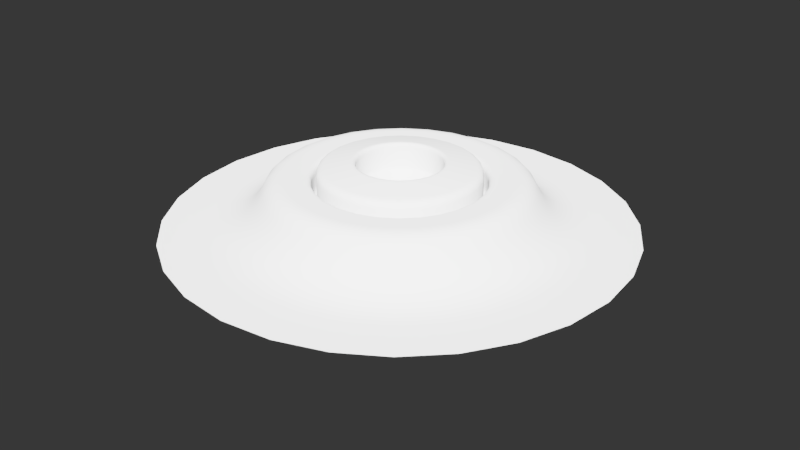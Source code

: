# Source: 020.blend  (saved by Blender 2.79.0; exported with 4.5.12 LTS)
import bpy
from mathutils import Matrix  # noqa: F401  (used for matrix-valued properties, if any)

bpy.ops.wm.read_factory_settings(use_empty=True)
scene = bpy.context.scene
scene.name = 'Scene'

# ---- collections
col_collection_1 = bpy.data.collections.new('Collection 1'); scene.collection.children.link(col_collection_1)

# ---- node groups
ng_auto_smooth = bpy.data.node_groups.new('Auto Smooth', 'GeometryNodeTree')
_s = ng_auto_smooth.interface.new_socket(name='Geometry', in_out='OUTPUT', socket_type='NodeSocketGeometry')
_s = ng_auto_smooth.interface.new_socket(name='Geometry', in_out='INPUT', socket_type='NodeSocketGeometry')
_s = ng_auto_smooth.interface.new_socket(name='Angle', in_out='INPUT', socket_type='NodeSocketFloat')
_s.subtype = 'ANGLE'
_s.min_value = 0.0
_s.max_value = 3.142
ng_auto_smooth.is_modifier = True
_N = ng_auto_smooth.nodes; _L = ng_auto_smooth.links
n0 = _N.new('NodeGroupOutput'); n0.name = 'Group Output'; n0.location = (480, -100)
n1 = _N.new('NodeGroupInput'); n1.name = 'Group Input'; n1.location = (-420, -300)
n2 = _N.new('NodeGroupInput'); n2.name = 'Group Input.001'; n2.location = (-60, -100)
n3 = _N.new('GeometryNodeSetShadeSmooth'); n3.name = 'Set Shade Smooth'; n3.location = (120, -100)
n3.domain = 'EDGE'
n4 = _N.new('GeometryNodeSetShadeSmooth'); n4.name = 'Set Shade Smooth.001'; n4.location = (300, -100)
n5 = _N.new('GeometryNodeInputMeshEdgeAngle'); n5.name = 'Edge Angle'; n5.location = (-420, -220)
n6 = _N.new('GeometryNodeInputEdgeSmooth'); n6.name = 'Is Edge Smooth'; n6.location = (-60, -160)
n7 = _N.new('GeometryNodeInputShadeSmooth'); n7.name = 'Is Face Smooth'; n7.location = (-240, -340)
n8 = _N.new('FunctionNodeBooleanMath'); n8.name = 'Boolean Math'; n8.location = (-60, -220)
n9 = _N.new('FunctionNodeCompare'); n9.name = 'Compare'; n9.location = (-240, -180)
n9.operation = 'LESS_EQUAL'
_L.new(n5.outputs[0], n9.inputs[0])
_L.new(n4.outputs[0], n0.inputs[0])
_L.new(n1.outputs[1], n9.inputs[1])
_L.new(n9.outputs[0], n8.inputs[0])
_L.new(n7.outputs[0], n8.inputs[1])
_L.new(n2.outputs[0], n3.inputs[0])
_L.new(n6.outputs[0], n3.inputs[1])
_L.new(n3.outputs[0], n4.inputs[0])
_L.new(n8.outputs[0], n3.inputs[2])
n0.is_active_output = True

# ---- world
world_world = bpy.data.worlds.new('World'); scene.world = world_world
world_world.use_nodes = True; world_world.node_tree.nodes.clear()
_N = world_world.node_tree.nodes; _L = world_world.node_tree.links
n0 = _N.new('ShaderNodeBackground'); n0.name = 'Background'; n0.location = (630, 254)
n0.inputs[0].default_value = (0.003936, 0.003936, 0.003936, 1.0)
n1 = _N.new('ShaderNodeOutputWorld'); n1.name = 'World Output'; n1.location = (890, 246)
_L.new(n0.outputs[0], n1.inputs[0])
n1.is_active_output = True
world_world.color = (0.05088, 0.05088, 0.05088)
world_world.use_sun_shadow = False
world_world.sun_shadow_jitter_overblur = 0.0
world_world.cycles.sampling_method = 'MANUAL'

# ---- meshes
me_plane_145 = bpy.data.meshes.new('Plane.145')
me_plane_145.from_pydata([(-0.7697, -7.573e-06, 0.0), (0.7698, -7.573e-06, 0.0), (5.72e-05, -0.7698, 0.0), (-0.1736, -0.7499, 0.0), (-0.3353, -0.6929, 0.0), (-0.4803, -0.6015, 0.0), (-0.6015, -0.4804, 0.0), (-0.6928, -0.3354, 0.0), (-0.7499, -0.1734, 0.0), (0.75, -0.1734, 0.0), (0.6929, -0.3354, 0.0), (0.6016, -0.4804, 0.0), (0.4804, -0.6015, 0.0), (0.3354, -0.6929, 0.0), (0.1737, -0.7499, 0.0), (5.72e-05, 0.7698, 0.0), (0.1737, 0.7499, 0.0), (0.3354, 0.6929, 0.0), (0.4804, 0.6015, 0.0), (0.6016, 0.4803, 0.0), (0.6929, 0.3354, 0.0), (0.75, 0.1734, 0.0), (-0.7499, 0.1734, 0.0), (-0.6928, 0.3354, 0.0), (-0.6015, 0.4803, 0.0), (-0.4803, 0.6015, 0.0), (-0.3353, 0.6929, 0.0), (-0.1736, 0.7499, 0.0), (5.719e-05, -7.594e-06, 0.0), (0.498, -0.1154, 0.0), (0.5112, -7.468e-06, 0.0), (0.4791, 0.169, 0.0), (-0.05775, 0.5045, 0.0), (-0.5045, 0.05768, 0.0), (0.1157, 0.4979, 0.0), (0.2709, 0.4298, 0.0), (0.3995, 0.319, 0.0), (-0.1691, -0.479, 0.0), (5.718e-05, -0.5111, 0.0), (-0.3189, -0.3994, 0.0), (-0.4297, -0.2709, 0.0), (-0.4979, -0.1154, 0.0), (0.1692, -0.479, 0.0), (0.319, -0.3994, 0.0), (0.4298, -0.2709, 0.0), (-0.46, 0.2227, 0.0), (-0.3592, 0.3592, 0.0), (-0.2227, 0.4601, 0.0), (0.2492, -0.02868, 0.0), (0.217, 0.1207, 0.0), (0.01444, 0.2475, 0.0), (-0.2491, 0.02866, 0.0), (0.1339, 0.2123, 0.0), (-0.04184, -0.2445, 0.0), (-0.1576, -0.1974, 0.0), (-0.2291, -0.09561, 0.0), (0.08385, -0.2366, 0.0), (0.185, -0.1656, 0.0), (-0.2023, 0.1438, 0.0), (-0.11, 0.2273, 0.0)], [], [(30, 29, 9, 1), (31, 30, 1, 21), (32, 15, 27), (33, 22, 0), (32, 34, 16, 15), (34, 35, 17, 16), (35, 18, 17), (35, 36, 19, 18), (36, 31, 20, 19), (31, 21, 20), (38, 37, 3, 2), (37, 4, 3), (37, 39, 5, 4), (39, 40, 6, 5), (40, 7, 6), (40, 41, 8, 7), (42, 14, 13), (43, 42, 13, 12), (44, 43, 12, 11), (44, 11, 10), (29, 44, 10, 9), (41, 33, 0, 8), (33, 45, 23, 22), (45, 46, 24, 23), (46, 25, 24), (46, 47, 26, 25), (47, 32, 27, 26), (42, 38, 2, 14), (48, 29, 30), (49, 48, 30, 31), (50, 34, 32), (50, 52, 35, 34), (52, 49, 36, 35), (49, 31, 36), (53, 37, 38), (53, 54, 39, 37), (54, 55, 40, 39), (55, 41, 40), (57, 56, 42, 43), (57, 43, 44), (48, 57, 44, 29), (55, 51, 33, 41), (51, 58, 45, 33), (58, 46, 45), (58, 59, 47, 46), (59, 50, 32, 47), (56, 53, 38, 42), (28, 48, 49), (28, 52, 50), (28, 49, 52), (28, 54, 53), (28, 55, 54), (28, 56, 57), (28, 57, 48), (28, 51, 55), (28, 58, 51), (28, 59, 58), (28, 50, 59), (28, 53, 56)])
me_plane_145.use_remesh_preserve_volume = False
me_plane_145.use_remesh_preserve_attributes = False
me_plane_145.use_mirror_vertex_groups = False
me_plane_145.update()
me_plane_147 = bpy.data.meshes.new('Plane.147')
me_plane_147.from_pydata([(-0.6988, -2.602e-08, 0.0), (0.6988, 1.159e-08, 0.0), (1.215e-08, -0.6988, 0.0), (-0.1577, -0.6808, 0.0), (-0.3045, -0.629, 0.0), (-0.4361, -0.5461, 0.0), (-0.5461, -0.4361, 0.0), (-0.629, -0.3045, 0.0), (-0.6808, -0.1574, 0.0), (0.6808, -0.1574, 0.0), (0.629, -0.3045, 0.0), (0.5461, -0.4361, 0.0), (0.4361, -0.5461, 0.0), (0.3045, -0.629, 0.0), (0.1577, -0.6808, 0.0), (-4.426e-08, 0.6988, 0.0), (0.1577, 0.6808, 0.0), (0.3045, 0.629, 0.0), (0.4361, 0.5461, 0.0), (0.5461, 0.4361, 0.0), (0.629, 0.3045, 0.0), (0.6808, 0.1574, 0.0), (-0.6808, 0.1574, 0.0), (-0.629, 0.3045, 0.0), (-0.5461, 0.4361, 0.0), (-0.4361, 0.5461, 0.0), (-0.3045, 0.629, 0.0), (-0.1577, 0.6808, 0.0), (-0.2776, 0.0, 0.1504), (-0.2553, 0.0, 0.1282), (-8.347e-09, -0.2776, 0.1504), (-7.795e-09, -0.2553, 0.1282), (-0.2486, -0.05798, 0.1282), (-0.2703, -0.063, 0.1504), (-0.2297, -0.1114, 0.1282), (-0.2498, -0.1211, 0.1504), (-0.1995, -0.1594, 0.1282), (-0.2169, -0.1733, 0.1504), (-0.1594, -0.1995, 0.1282), (-0.1733, -0.2169, 0.1504), (-0.1114, -0.2297, 0.1282), (-0.1211, -0.2498, 0.1504), (-0.05799, -0.2486, 0.1282), (-0.06301, -0.2703, 0.1504), (0.2776, 0.0, 0.1504), (0.2553, 0.0, 0.1282), (0.05799, -0.2486, 0.1282), (0.06301, -0.2703, 0.1504), (0.1211, -0.2498, 0.1504), (0.1114, -0.2297, 0.1282), (0.1733, -0.2169, 0.1504), (0.1594, -0.1995, 0.1282), (0.2169, -0.1733, 0.1504), (0.1995, -0.1594, 0.1282), (0.2498, -0.1211, 0.1504), (0.2297, -0.1114, 0.1282), (0.2703, -0.063, 0.1504), (0.2486, -0.05798, 0.1282), (1.261e-08, 0.2553, 0.1282), (1.298e-08, 0.2776, 0.1504), (0.2486, 0.05798, 0.1282), (0.2703, 0.063, 0.1504), (0.2297, 0.1114, 0.1282), (0.2498, 0.1211, 0.1504), (0.2169, 0.1733, 0.1504), (0.1995, 0.1594, 0.1282), (0.1594, 0.1995, 0.1282), (0.1733, 0.2169, 0.1504), (0.1114, 0.2297, 0.1282), (0.1211, 0.2498, 0.1504), (0.05799, 0.2486, 0.1282), (0.06301, 0.2703, 0.1504), (-0.05799, 0.2486, 0.1282), (-0.06301, 0.2703, 0.1504), (-0.1114, 0.2297, 0.1282), (-0.1211, 0.2498, 0.1504), (-0.1594, 0.1995, 0.1282), (-0.1733, 0.2169, 0.1504), (-0.1995, 0.1594, 0.1282), (-0.2169, 0.1733, 0.1504), (-0.2297, 0.1114, 0.1282), (-0.2498, 0.1211, 0.1504), (-0.2703, 0.063, 0.1504), (-0.2486, 0.05798, 0.1282), (0.1995, 0.1594, 0.0904), (0.1821, 0.1454, 0.06826), (0.2097, 0.1017, 0.06824), (0.2297, 0.1114, 0.0904), (0.2269, 0.05296, 0.06824), (0.2486, 0.05798, 0.09039), (-7.565e-09, -0.2553, 0.09039), (-6.284e-09, -0.233, 0.06826), (-0.05297, -0.2269, 0.06824), (-0.05799, -0.2486, 0.09039), (-0.1017, -0.2097, 0.06824), (-0.1114, -0.2297, 0.0904), (-0.1454, -0.1821, 0.06825), (-0.1594, -0.1995, 0.0904), (-0.1821, -0.1454, 0.06826), (-0.1995, -0.1594, 0.0904), (-0.2097, -0.1017, 0.06824), (-0.2297, -0.1114, 0.0904), (-0.2269, -0.05296, 0.06824), (-0.2486, -0.05798, 0.09039), (0.1114, -0.2297, 0.0904), (0.1017, -0.2097, 0.06824), (0.05297, -0.2269, 0.06824), (0.05799, -0.2486, 0.09039), (0.1594, -0.1995, 0.0904), (0.1454, -0.1821, 0.06825), (0.1995, -0.1594, 0.0904), (0.1821, -0.1454, 0.06826), (0.2297, -0.1114, 0.0904), (0.2097, -0.1017, 0.06824), (0.2486, -0.05798, 0.09039), (0.2269, -0.05296, 0.06824), (0.2553, 0.0, 0.09038), (0.233, 0.0, 0.06827), (-0.2486, 0.05798, 0.09039), (-0.2269, 0.05296, 0.06824), (-0.2097, 0.1017, 0.06824), (-0.2297, 0.1114, 0.0904), (-0.1821, 0.1454, 0.06826), (-0.1995, 0.1594, 0.0904), (-0.1454, 0.1821, 0.06825), (-0.1594, 0.1995, 0.0904), (-0.1017, 0.2097, 0.06824), (-0.1114, 0.2297, 0.0904), (-0.05297, 0.2269, 0.06824), (-0.05799, 0.2486, 0.09039), (-0.2553, 0.0, 0.09038), (-0.233, 0.0, 0.06827), (1.244e-08, 0.233, 0.06826), (1.284e-08, 0.2553, 0.09039), (0.05297, 0.2269, 0.06824), (0.05799, 0.2486, 0.09039), (0.1017, 0.2097, 0.06824), (0.1114, 0.2297, 0.0904), (0.1454, 0.1821, 0.06825), (0.1594, 0.1995, 0.0904), (0.2301, 0.1116, 0.1343), (0.2312, 0.1121, 0.1394), (0.2332, 0.1131, 0.1435), (0.236, 0.1144, 0.1465), (0.2397, 0.1162, 0.1487), (0.2442, 0.1184, 0.15), (0.249, 0.05807, 0.1343), (0.2503, 0.05836, 0.1394), (0.2524, 0.05885, 0.1435), (0.2554, 0.05955, 0.1465), (0.2594, 0.06046, 0.1487), (0.2643, 0.06161, 0.15), (0.2557, 0.0, 0.1343), (0.257, 0.0, 0.1394), (0.2591, 0.0, 0.1434), (0.2622, 0.0, 0.1465), (0.2663, 0.0, 0.1487), (0.2714, 0.0, 0.15), (0.249, -0.05807, 0.1343), (0.2503, -0.05836, 0.1394), (0.2524, -0.05885, 0.1435), (0.2554, -0.05955, 0.1465), (0.2594, -0.06046, 0.1487), (0.2643, -0.06161, 0.15), (0.2301, -0.1116, 0.1343), (0.2312, -0.1121, 0.1394), (0.2332, -0.1131, 0.1435), (0.236, -0.1144, 0.1465), (0.2397, -0.1162, 0.1487), (0.2442, -0.1184, 0.15), (0.1998, -0.1596, 0.1343), (0.2008, -0.1604, 0.1394), (0.2025, -0.1618, 0.1435), (0.2049, -0.1637, 0.1465), (0.2081, -0.1663, 0.1487), (0.2121, -0.1694, 0.15), (0.1596, -0.1998, 0.1343), (0.1604, -0.2008, 0.1394), (0.1618, -0.2025, 0.1435), (0.1637, -0.2049, 0.1465), (0.1663, -0.2081, 0.1487), (0.1694, -0.2121, 0.15), (0.1116, -0.2301, 0.1343), (0.1121, -0.2312, 0.1394), (0.1131, -0.2332, 0.1435), (0.1144, -0.236, 0.1465), (0.1162, -0.2397, 0.1487), (0.1184, -0.2442, 0.15), (0.05808, -0.249, 0.1343), (0.05837, -0.2503, 0.1394), (0.05886, -0.2524, 0.1435), (0.05956, -0.2554, 0.1465), (0.06048, -0.2594, 0.1487), (0.06163, -0.2643, 0.15), (-7.839e-09, -0.2557, 0.1343), (-7.894e-09, -0.257, 0.1394), (-7.959e-09, -0.2591, 0.1434), (-8.036e-09, -0.2622, 0.1465), (-8.126e-09, -0.2663, 0.1487), (-8.229e-09, -0.2714, 0.15), (-0.05808, -0.249, 0.1343), (-0.05837, -0.2503, 0.1394), (-0.05886, -0.2524, 0.1435), (-0.05956, -0.2554, 0.1465), (-0.06048, -0.2594, 0.1487), (-0.06163, -0.2643, 0.15), (-0.1116, -0.2301, 0.1343), (-0.1121, -0.2312, 0.1394), (-0.1131, -0.2332, 0.1435), (-0.1144, -0.236, 0.1465), (-0.1162, -0.2397, 0.1487), (-0.1184, -0.2442, 0.15), (-0.1596, -0.1998, 0.1343), (-0.1604, -0.2008, 0.1394), (-0.1618, -0.2025, 0.1435), (-0.1637, -0.2049, 0.1465), (-0.1663, -0.2081, 0.1487), (-0.1694, -0.2121, 0.15), (-0.1998, -0.1596, 0.1343), (-0.2008, -0.1604, 0.1394), (-0.2025, -0.1618, 0.1435), (-0.2049, -0.1637, 0.1465), (-0.2081, -0.1663, 0.1487), (-0.2121, -0.1694, 0.15), (-0.2301, -0.1116, 0.1343), (-0.2312, -0.1121, 0.1394), (-0.2332, -0.1131, 0.1435), (-0.236, -0.1144, 0.1465), (-0.2397, -0.1162, 0.1487), (-0.2442, -0.1184, 0.15), (-0.249, -0.05807, 0.1343), (-0.2503, -0.05836, 0.1394), (-0.2524, -0.05885, 0.1435), (-0.2554, -0.05955, 0.1465), (-0.2594, -0.06046, 0.1487), (-0.2643, -0.06161, 0.15), (-0.2557, 0.0, 0.1343), (-0.257, 0.0, 0.1394), (-0.2591, 0.0, 0.1434), (-0.2622, 0.0, 0.1465), (-0.2663, 0.0, 0.1487), (-0.2714, 0.0, 0.15), (-0.249, 0.05807, 0.1343), (-0.2503, 0.05836, 0.1394), (-0.2524, 0.05885, 0.1435), (-0.2554, 0.05955, 0.1465), (-0.2594, 0.06046, 0.1487), (-0.2643, 0.06161, 0.15), (-0.2301, 0.1116, 0.1343), (-0.2312, 0.1121, 0.1394), (-0.2332, 0.1131, 0.1435), (-0.236, 0.1144, 0.1465), (-0.2397, 0.1162, 0.1487), (-0.2442, 0.1184, 0.15), (-0.1998, 0.1596, 0.1343), (-0.2008, 0.1604, 0.1394), (-0.2025, 0.1618, 0.1435), (-0.2049, 0.1637, 0.1465), (-0.2081, 0.1663, 0.1487), (-0.2121, 0.1694, 0.15), (-0.1596, 0.1998, 0.1343), (-0.1604, 0.2008, 0.1394), (-0.1618, 0.2025, 0.1435), (-0.1637, 0.2049, 0.1465), (-0.1663, 0.2081, 0.1487), (-0.1694, 0.2121, 0.15), (-0.1116, 0.2301, 0.1343), (-0.1121, 0.2312, 0.1394), (-0.1131, 0.2332, 0.1435), (-0.1144, 0.236, 0.1465), (-0.1162, 0.2397, 0.1487), (-0.1184, 0.2442, 0.15), (-0.05808, 0.249, 0.1343), (-0.05837, 0.2503, 0.1394), (-0.05886, 0.2524, 0.1435), (-0.05956, 0.2554, 0.1465), (-0.06048, 0.2594, 0.1487), (-0.06163, 0.2643, 0.15), (1.258e-08, 0.2557, 0.1343), (1.258e-08, 0.257, 0.1394), (1.261e-08, 0.2591, 0.1434), (1.266e-08, 0.2622, 0.1465), (1.274e-08, 0.2663, 0.1487), (1.284e-08, 0.2714, 0.15), (0.05808, 0.249, 0.1343), (0.05837, 0.2503, 0.1394), (0.05886, 0.2524, 0.1435), (0.05956, 0.2554, 0.1465), (0.06048, 0.2594, 0.1487), (0.06163, 0.2643, 0.15), (0.1116, 0.2301, 0.1343), (0.1121, 0.2312, 0.1394), (0.1131, 0.2332, 0.1435), (0.1144, 0.236, 0.1465), (0.1162, 0.2397, 0.1487), (0.1184, 0.2442, 0.15), (0.1596, 0.1998, 0.1343), (0.1604, 0.2008, 0.1394), (0.1618, 0.2025, 0.1435), (0.1637, 0.2049, 0.1465), (0.1663, 0.2081, 0.1487), (0.1694, 0.2121, 0.15), (0.1998, 0.1596, 0.1343), (0.2008, 0.1604, 0.1394), (0.2025, 0.1618, 0.1435), (0.2049, 0.1637, 0.1465), (0.2081, 0.1663, 0.1487), (0.2121, 0.1694, 0.15), (0.1991, 0.1591, 0.08429), (0.1981, 0.1583, 0.07923), (0.1964, 0.1569, 0.07518), (0.194, 0.155, 0.07209), (0.1908, 0.1525, 0.06993), (0.1869, 0.1493, 0.06867), (0.1591, 0.1991, 0.08429), (0.1583, 0.1981, 0.07923), (0.1569, 0.1964, 0.07517), (0.155, 0.194, 0.07209), (0.1525, 0.1908, 0.06993), (0.1493, 0.1869, 0.06867), (0.1112, 0.2294, 0.08429), (0.1106, 0.2282, 0.07922), (0.1097, 0.2263, 0.07517), (0.1083, 0.2235, 0.07208), (0.1066, 0.2198, 0.06992), (0.1043, 0.2152, 0.06865), (0.0579, 0.2482, 0.08428), (0.05761, 0.247, 0.07922), (0.05712, 0.2449, 0.07517), (0.05642, 0.2418, 0.07208), (0.0555, 0.2379, 0.06992), (0.05436, 0.2329, 0.06866), (1.227e-08, 0.2549, 0.08428), (1.087e-08, 0.2536, 0.07923), (9.244e-09, 0.2514, 0.07518), (7.988e-09, 0.2483, 0.07209), (7.703e-09, 0.2442, 0.06994), (8.986e-09, 0.2391, 0.06867), (-0.0579, 0.2482, 0.08428), (-0.05761, 0.247, 0.07922), (-0.05712, 0.2449, 0.07517), (-0.05642, 0.2418, 0.07208), (-0.0555, 0.2379, 0.06992), (-0.05436, 0.2329, 0.06866), (-0.1112, 0.2294, 0.08429), (-0.1106, 0.2282, 0.07922), (-0.1097, 0.2263, 0.07517), (-0.1083, 0.2235, 0.07208), (-0.1066, 0.2198, 0.06992), (-0.1043, 0.2152, 0.06865), (-0.1591, 0.1991, 0.08429), (-0.1583, 0.1981, 0.07923), (-0.1569, 0.1964, 0.07517), (-0.155, 0.194, 0.07209), (-0.1525, 0.1908, 0.06993), (-0.1493, 0.1869, 0.06867), (-0.1991, 0.1591, 0.08429), (-0.1981, 0.1583, 0.07923), (-0.1964, 0.1569, 0.07518), (-0.194, 0.155, 0.07209), (-0.1908, 0.1525, 0.06993), (-0.1869, 0.1493, 0.06867), (-0.2294, 0.1112, 0.08429), (-0.2282, 0.1106, 0.07922), (-0.2263, 0.1097, 0.07516), (-0.2235, 0.1083, 0.07207), (-0.2198, 0.1066, 0.06992), (-0.2152, 0.1043, 0.06865), (-0.2482, 0.05788, 0.08428), (-0.247, 0.0576, 0.07922), (-0.2449, 0.05711, 0.07517), (-0.2418, 0.05641, 0.07208), (-0.2379, 0.05549, 0.06992), (-0.2329, 0.05434, 0.06866), (-0.2549, 0.0, 0.08428), (-0.2536, 0.0, 0.07923), (-0.2514, 0.0, 0.07518), (-0.2483, 0.0, 0.0721), (-0.2442, 0.0, 0.06994), (-0.2391, 0.0, 0.06868), (-0.2482, -0.05788, 0.08428), (-0.247, -0.0576, 0.07922), (-0.2449, -0.05711, 0.07517), (-0.2418, -0.05641, 0.07208), (-0.2379, -0.05549, 0.06992), (-0.2329, -0.05434, 0.06866), (-0.2294, -0.1112, 0.08429), (-0.2282, -0.1106, 0.07922), (-0.2263, -0.1097, 0.07516), (-0.2235, -0.1083, 0.07207), (-0.2198, -0.1066, 0.06992), (-0.2152, -0.1043, 0.06865), (-0.1991, -0.1591, 0.08429), (-0.1981, -0.1583, 0.07923), (-0.1964, -0.1569, 0.07518), (-0.194, -0.155, 0.07209), (-0.1908, -0.1525, 0.06993), (-0.1869, -0.1493, 0.06867), (-0.1591, -0.1991, 0.08429), (-0.1583, -0.1981, 0.07923), (-0.1569, -0.1964, 0.07517), (-0.155, -0.194, 0.07209), (-0.1525, -0.1908, 0.06993), (-0.1493, -0.1869, 0.06867), (-0.1112, -0.2294, 0.08429), (-0.1106, -0.2282, 0.07922), (-0.1097, -0.2263, 0.07517), (-0.1083, -0.2235, 0.07208), (-0.1066, -0.2198, 0.06992), (-0.1043, -0.2152, 0.06865), (-0.0579, -0.2482, 0.08428), (-0.05761, -0.247, 0.07922), (-0.05712, -0.2449, 0.07517), (-0.05642, -0.2418, 0.07208), (-0.0555, -0.2379, 0.06992), (-0.05436, -0.2329, 0.06866), (-7.385e-09, -0.2549, 0.08428), (-7.007e-09, -0.2536, 0.07923), (-6.548e-09, -0.2514, 0.07518), (-6.128e-09, -0.2483, 0.07209), (-5.865e-09, -0.2442, 0.06994), (-5.877e-09, -0.2391, 0.06867), (0.0579, -0.2482, 0.08428), (0.05761, -0.247, 0.07922), (0.05712, -0.2449, 0.07517), (0.05642, -0.2418, 0.07208), (0.0555, -0.2379, 0.06992), (0.05436, -0.2329, 0.06866), (0.1112, -0.2294, 0.08429), (0.1106, -0.2282, 0.07922), (0.1097, -0.2263, 0.07517), (0.1083, -0.2235, 0.07208), (0.1066, -0.2198, 0.06992), (0.1043, -0.2152, 0.06865), (0.1591, -0.1991, 0.08429), (0.1583, -0.1981, 0.07923), (0.1569, -0.1964, 0.07517), (0.155, -0.194, 0.07209), (0.1525, -0.1908, 0.06993), (0.1493, -0.1869, 0.06867), (0.1991, -0.1591, 0.08429), (0.1981, -0.1583, 0.07923), (0.1964, -0.1569, 0.07518), (0.194, -0.155, 0.07209), (0.1908, -0.1525, 0.06993), (0.1869, -0.1493, 0.06867), (0.2294, -0.1112, 0.08429), (0.2282, -0.1106, 0.07922), (0.2263, -0.1097, 0.07516), (0.2235, -0.1083, 0.07207), (0.2198, -0.1066, 0.06992), (0.2152, -0.1043, 0.06865), (0.2482, -0.05788, 0.08428), (0.247, -0.0576, 0.07922), (0.2449, -0.05711, 0.07517), (0.2418, -0.05641, 0.07208), (0.2379, -0.05549, 0.06992), (0.2329, -0.05434, 0.06866), (0.2549, 0.0, 0.08428), (0.2536, 0.0, 0.07923), (0.2514, 0.0, 0.07518), (0.2483, 0.0, 0.0721), (0.2442, 0.0, 0.06994), (0.2391, 0.0, 0.06868), (0.2482, 0.05788, 0.08428), (0.247, 0.0576, 0.07922), (0.2449, 0.05711, 0.07517), (0.2418, 0.05641, 0.07208), (0.2379, 0.05549, 0.06992), (0.2329, 0.05434, 0.06866), (0.2294, 0.1112, 0.08429), (0.2282, 0.1106, 0.07922), (0.2263, 0.1097, 0.07516), (0.2235, 0.1083, 0.07207), (0.2198, 0.1066, 0.06992), (0.2152, 0.1043, 0.06865), (-0.3288, -7.562e-07, 0.1537), (-0.3975, -1.465e-07, 0.1155), (-0.09011, -0.3872, 0.1155), (-0.07463, -0.3202, 0.1538), (-0.3106, -0.2481, 0.1155), (-0.2569, -0.2052, 0.1538), (-0.2958, -0.1435, 0.1538), (-0.3577, -0.1734, 0.1155), (-0.3872, -0.09009, 0.1155), (-0.3202, -0.07463, 0.1538), (0.3872, -0.09009, 0.1155), (0.3202, -0.07463, 0.1538), (0.2958, -0.1435, 0.1538), (0.3577, -0.1734, 0.1155), (0.1435, -0.2958, 0.1538), (0.1734, -0.3577, 0.1155), (0.2481, 0.3106, 0.1155), (0.2052, 0.2569, 0.1538), (0.2569, 0.2052, 0.1538), (0.3106, 0.2481, 0.1155), (0.3577, 0.1734, 0.1155), (0.2958, 0.1435, 0.1538), (0.3202, 0.07463, 0.1538), (0.3872, 0.09009, 0.1155), (-0.3577, 0.1734, 0.1155), (-0.2958, 0.1435, 0.1538), (-0.2569, 0.2052, 0.1538), (-0.3106, 0.2481, 0.1155), (-0.2052, 0.2569, 0.1538), (-0.2481, 0.3106, 0.1155), (-0.09011, 0.3872, 0.1155), (-0.07463, 0.3202, 0.1538), (8.289e-07, -0.3288, 0.1537), (3.938e-07, -0.3975, 0.1155), (-0.1734, -0.3577, 0.1155), (-0.1435, -0.2958, 0.1538), (-0.2052, -0.2569, 0.1538), (-0.2481, -0.3106, 0.1155), (0.09011, -0.3872, 0.1155), (0.07463, -0.3202, 0.1538), (0.2052, -0.2569, 0.1538), (0.2481, -0.3106, 0.1155), (0.3106, -0.2481, 0.1155), (0.2569, -0.2052, 0.1538), (0.3975, 1.415e-07, 0.1155), (0.3288, 7.281e-07, 0.1537), (-0.3202, 0.07463, 0.1538), (-0.3872, 0.09009, 0.1155), (-0.1435, 0.2958, 0.1538), (-0.1734, 0.3577, 0.1155), (-3.909e-07, 0.3975, 0.1155), (-8.093e-07, 0.3288, 0.1537), (0.07463, 0.3202, 0.1538), (0.09011, 0.3872, 0.1155), (0.1435, 0.2958, 0.1538), (0.1734, 0.3577, 0.1155), (0.2438, 0.3051, 0.1269), (0.239, 0.2991, 0.1362), (0.2337, 0.2924, 0.1434), (0.2277, 0.2849, 0.1487), (0.221, 0.2766, 0.1522), (0.2135, 0.2673, 0.1538), (0.1704, 0.3514, 0.1269), (0.1671, 0.3445, 0.1362), (0.1633, 0.3368, 0.1434), (0.1591, 0.3282, 0.1487), (0.1545, 0.3185, 0.1522), (0.1493, 0.3078, 0.1538), (0.08857, 0.3804, 0.1269), (0.08685, 0.3729, 0.1362), (0.08493, 0.3646, 0.1434), (0.08277, 0.3552, 0.1487), (0.08035, 0.3448, 0.1522), (0.07765, 0.3331, 0.1538), (-7.004e-07, 0.3906, 0.1269), (-9.252e-07, 0.3829, 0.1361), (-1.066e-06, 0.3743, 0.1434), (-1.124e-06, 0.3647, 0.1487), (-1.1e-06, 0.354, 0.1522), (-9.948e-07, 0.3421, 0.1538), (-0.08857, 0.3804, 0.1269), (-0.08685, 0.3729, 0.1362), (-0.08493, 0.3646, 0.1434), (-0.08277, 0.3552, 0.1487), (-0.08035, 0.3448, 0.1522), (-0.07765, 0.3331, 0.1538), (-0.1704, 0.3514, 0.1269), (-0.1671, 0.3445, 0.1362), (-0.1633, 0.3368, 0.1434), (-0.1591, 0.3282, 0.1487), (-0.1545, 0.3185, 0.1522), (-0.1493, 0.3078, 0.1538), (-0.2438, 0.3051, 0.1269), (-0.239, 0.2991, 0.1362), (-0.2337, 0.2924, 0.1434), (-0.2277, 0.285, 0.1487), (-0.221, 0.2766, 0.1522), (-0.2135, 0.2673, 0.1538), (-0.3051, 0.2438, 0.1269), (-0.2991, 0.239, 0.1362), (-0.2924, 0.2337, 0.1434), (-0.285, 0.2277, 0.1487), (-0.2766, 0.221, 0.1522), (-0.2673, 0.2135, 0.1538), (-0.3514, 0.1704, 0.1269), (-0.3445, 0.1671, 0.1362), (-0.3368, 0.1633, 0.1434), (-0.3282, 0.1591, 0.1488), (-0.3185, 0.1545, 0.1522), (-0.3078, 0.1493, 0.1538), (-0.3804, 0.08856, 0.1269), (-0.3729, 0.08685, 0.1362), (-0.3646, 0.08493, 0.1434), (-0.3552, 0.08277, 0.1487), (-0.3448, 0.08036, 0.1522), (-0.3331, 0.07765, 0.1538), (-0.3906, -4.933e-07, 0.1269), (-0.3829, -7.514e-07, 0.1361), (-0.3743, -9.222e-07, 0.1434), (-0.3647, -1.007e-06, 0.1487), (-0.354, -1.007e-06, 0.1522), (-0.3421, -9.226e-07, 0.1538), (-0.3804, -0.08856, 0.1269), (-0.3729, -0.08685, 0.1362), (-0.3646, -0.08493, 0.1434), (-0.3552, -0.08277, 0.1487), (-0.3448, -0.08036, 0.1522), (-0.3331, -0.07765, 0.1538), (-0.3514, -0.1704, 0.1269), (-0.3445, -0.1671, 0.1362), (-0.3368, -0.1633, 0.1434), (-0.3282, -0.1591, 0.1488), (-0.3185, -0.1545, 0.1522), (-0.3078, -0.1493, 0.1538), (-0.3051, -0.2438, 0.1269), (-0.2991, -0.239, 0.1362), (-0.2924, -0.2337, 0.1434), (-0.285, -0.2277, 0.1487), (-0.2766, -0.221, 0.1522), (-0.2673, -0.2135, 0.1538), (-0.2438, -0.3051, 0.1269), (-0.239, -0.2991, 0.1362), (-0.2337, -0.2924, 0.1434), (-0.2277, -0.285, 0.1487), (-0.221, -0.2766, 0.1522), (-0.2135, -0.2673, 0.1538), (-0.1704, -0.3514, 0.1269), (-0.1671, -0.3445, 0.1362), (-0.1633, -0.3368, 0.1434), (-0.1591, -0.3282, 0.1487), (-0.1545, -0.3185, 0.1522), (-0.1493, -0.3078, 0.1538), (-0.08857, -0.3804, 0.1269), (-0.08685, -0.3729, 0.1362), (-0.08493, -0.3646, 0.1434), (-0.08277, -0.3552, 0.1487), (-0.08035, -0.3448, 0.1522), (-0.07765, -0.3331, 0.1538), (7.115e-07, -0.3906, 0.1269), (9.424e-07, -0.3829, 0.1362), (1.088e-06, -0.3743, 0.1434), (1.148e-06, -0.3647, 0.1487), (1.124e-06, -0.354, 0.1522), (1.018e-06, -0.3421, 0.1538), (0.08857, -0.3804, 0.1269), (0.08685, -0.3729, 0.1362), (0.08493, -0.3646, 0.1434), (0.08277, -0.3552, 0.1487), (0.08035, -0.3448, 0.1522), (0.07765, -0.3331, 0.1538), (0.1704, -0.3514, 0.1269), (0.1671, -0.3445, 0.1362), (0.1633, -0.3368, 0.1434), (0.1591, -0.3282, 0.1487), (0.1545, -0.3185, 0.1522), (0.1493, -0.3078, 0.1538), (0.2438, -0.3051, 0.1269), (0.239, -0.2991, 0.1362), (0.2337, -0.2924, 0.1434), (0.2277, -0.285, 0.1487), (0.221, -0.2766, 0.1522), (0.2135, -0.2673, 0.1538), (0.3051, -0.2438, 0.1269), (0.2991, -0.239, 0.1362), (0.2924, -0.2337, 0.1434), (0.2849, -0.2277, 0.1487), (0.2766, -0.221, 0.1522), (0.2673, -0.2135, 0.1538), (0.3514, -0.1704, 0.1269), (0.3445, -0.1671, 0.1362), (0.3368, -0.1633, 0.1434), (0.3282, -0.1591, 0.1488), (0.3185, -0.1545, 0.1522), (0.3078, -0.1493, 0.1538), (0.3804, -0.08856, 0.1269), (0.3729, -0.08685, 0.1362), (0.3646, -0.08493, 0.1434), (0.3552, -0.08277, 0.1487), (0.3448, -0.08036, 0.1522), (0.3331, -0.07765, 0.1538), (0.3906, 4.753e-07, 0.1269), (0.3829, 7.238e-07, 0.1361), (0.3743, 8.881e-07, 0.1434), (0.3647, 9.695e-07, 0.1487), (0.354, 9.692e-07, 0.1522), (0.3421, 8.884e-07, 0.1538), (0.3804, 0.08856, 0.1269), (0.3729, 0.08685, 0.1362), (0.3646, 0.08493, 0.1434), (0.3552, 0.08277, 0.1487), (0.3448, 0.08036, 0.1522), (0.3331, 0.07765, 0.1538), (0.3514, 0.1704, 0.1269), (0.3445, 0.1671, 0.1362), (0.3368, 0.1633, 0.1434), (0.3282, 0.1591, 0.1488), (0.3185, 0.1545, 0.1522), (0.3078, 0.1493, 0.1538), (0.3051, 0.2438, 0.1269), (0.2991, 0.239, 0.1362), (0.2924, 0.2337, 0.1434), (0.285, 0.2277, 0.1487), (0.2766, 0.221, 0.1522), (0.2673, 0.2135, 0.1538), (0.4068, -2.581e-07, 0.09739), (0.567, -1.306e-06, 0.0), (-0.128, -0.5523, 0.0), (-0.09218, -0.3962, 0.09738), (-0.1775, -0.3661, 0.09737), (-0.2471, -0.5103, 0.0), (-0.3963, -0.09215, 0.09739), (-0.5524, -0.1279, 0.0), (0.5524, -0.1279, 0.0), (0.3963, -0.09215, 0.09738), (0.3661, -0.1775, 0.09737), (0.5103, -0.2471, 0.0), (0.1775, -0.3661, 0.09736), (0.2471, -0.5103, 0.0), (0.2471, 0.5103, 0.0), (0.1775, 0.3661, 0.09736), (0.2539, 0.3179, 0.09735), (0.3538, 0.443, 0.0), (0.5524, 0.1279, 0.0), (0.3963, 0.09215, 0.09738), (-0.3963, 0.09215, 0.09738), (-0.5524, 0.1279, 0.0), (0.09218, 0.3963, 0.09738), (0.128, 0.5523, 0.0), (5.829e-07, 0.567, 0.0), (-1.558e-07, 0.4068, 0.09738), (-0.128, 0.5523, 0.0), (-0.09218, 0.3963, 0.09737), (-0.2471, 0.5103, 0.0), (-0.1775, 0.3661, 0.09736), (-0.3538, 0.443, 0.0), (-0.2539, 0.3179, 0.09735), (-0.443, 0.3538, 0.0), (-0.3179, 0.2539, 0.09735), (-0.5103, 0.2471, 0.0), (-0.3661, 0.1775, 0.09736), (-0.567, 8.974e-07, 0.0), (-0.4068, 1.382e-07, 0.09739), (-0.3661, -0.1775, 0.09737), (-0.5103, -0.2471, 0.0), (-0.443, -0.3538, 0.0), (-0.3179, -0.2539, 0.09735), (-0.3538, -0.443, 0.0), (-0.2539, -0.3179, 0.09735), (8.471e-08, -0.4068, 0.09739), (-8.534e-07, -0.567, 0.0), (0.128, -0.5523, 0.0), (0.09218, -0.3962, 0.09738), (0.2539, -0.3179, 0.09735), (0.3538, -0.443, 0.0), (0.443, -0.3538, 0.0), (0.3179, -0.2539, 0.09735), (0.3661, 0.1775, 0.09736), (0.5103, 0.2471, 0.0), (0.443, 0.3538, 0.0), (0.3179, 0.2539, 0.09735), (-0.1225, -0.5283, 0.001095), (-0.1174, -0.5063, 0.004435), (-0.1128, -0.4861, 0.0101), (-0.1085, -0.4676, 0.01817), (-0.1046, -0.4507, 0.02872), (-0.1011, -0.4352, 0.04184), (-0.09785, -0.4211, 0.0576), (-0.09489, -0.4081, 0.07609), (-9.927e-07, -0.5424, 0.001095), (-1.073e-06, -0.5197, 0.004435), (-1.093e-06, -0.499, 0.0101), (-1.053e-06, -0.48, 0.01817), (-9.515e-07, -0.4627, 0.02872), (-7.876e-07, -0.4468, 0.04184), (-5.608e-07, -0.4323, 0.0576), (-2.703e-07, -0.419, 0.07609), (0.1225, -0.5283, 0.001095), (0.1174, -0.5063, 0.004435), (0.1128, -0.4861, 0.0101), (0.1085, -0.4676, 0.01817), (0.1046, -0.4507, 0.02872), (0.1011, -0.4352, 0.04184), (0.09785, -0.4211, 0.0576), (0.09489, -0.4081, 0.07609), (0.2364, -0.4881, 0.001095), (0.2265, -0.4678, 0.004434), (0.2175, -0.4491, 0.0101), (0.2093, -0.432, 0.01816), (0.2017, -0.4164, 0.02872), (0.1948, -0.4021, 0.04183), (0.1885, -0.389, 0.05759), (0.1827, -0.3771, 0.07608), (0.3384, -0.4238, 0.001095), (0.3243, -0.4061, 0.004434), (0.3114, -0.3899, 0.0101), (0.2996, -0.3751, 0.01816), (0.2888, -0.3615, 0.02871), (0.2789, -0.3491, 0.04183), (0.2698, -0.3378, 0.05758), (0.2615, -0.3274, 0.07607), (0.4238, -0.3384, 0.001095), (0.4061, -0.3243, 0.004434), (0.3899, -0.3114, 0.0101), (0.3751, -0.2996, 0.01816), (0.3615, -0.2888, 0.02871), (0.3491, -0.2789, 0.04183), (0.3378, -0.2698, 0.05758), (0.3274, -0.2615, 0.07607), (0.4881, -0.2363, 0.001095), (0.4678, -0.2265, 0.004434), (0.4491, -0.2175, 0.0101), (0.432, -0.2093, 0.01816), (0.4164, -0.2017, 0.02872), (0.4021, -0.1948, 0.04183), (0.389, -0.1885, 0.05759), (0.3771, -0.1827, 0.07608), (0.5284, -0.1223, 0.001095), (0.5063, -0.1173, 0.004435), (0.4861, -0.1126, 0.0101), (0.4676, -0.1084, 0.01817), (0.4507, -0.1045, 0.02872), (0.4352, -0.101, 0.04184), (0.4211, -0.09778, 0.0576), (0.4081, -0.09484, 0.07609), (0.5424, -1.523e-06, 0.001096), (0.5197, -1.658e-06, 0.004436), (0.499, -1.711e-06, 0.0101), (0.48, -1.681e-06, 0.01817), (0.4627, -1.568e-06, 0.02872), (0.4468, -1.369e-06, 0.04184), (0.4323, -1.086e-06, 0.05761), (0.419, -7.155e-07, 0.0761), (0.5284, 0.1223, 0.001095), (0.5063, 0.1173, 0.004435), (0.4861, 0.1126, 0.0101), (0.4676, 0.1084, 0.01817), (0.4507, 0.1045, 0.02872), (0.4352, 0.101, 0.04184), (0.4211, 0.09778, 0.0576), (0.4081, 0.09484, 0.07609), (0.4881, 0.2364, 0.001095), (0.4678, 0.2265, 0.004434), (0.4491, 0.2175, 0.0101), (0.432, 0.2093, 0.01816), (0.4164, 0.2017, 0.02872), (0.4021, 0.1948, 0.04183), (0.389, 0.1885, 0.05759), (0.3771, 0.1827, 0.07608), (0.4238, 0.3384, 0.001095), (0.4061, 0.3243, 0.004434), (0.3899, 0.3114, 0.0101), (0.3751, 0.2996, 0.01816), (0.3615, 0.2888, 0.02871), (0.3491, 0.2789, 0.04183), (0.3378, 0.2698, 0.05758), (0.3274, 0.2615, 0.07607), (0.3384, 0.4238, 0.001095), (0.3243, 0.4061, 0.004434), (0.3114, 0.3899, 0.0101), (0.2996, 0.3751, 0.01816), (0.2888, 0.3615, 0.02871), (0.2789, 0.3491, 0.04183), (0.2698, 0.3378, 0.05758), (0.2615, 0.3274, 0.07607), (0.2364, 0.4881, 0.001095), (0.2265, 0.4678, 0.004434), (0.2175, 0.4491, 0.0101), (0.2093, 0.432, 0.01816), (0.2017, 0.4164, 0.02871), (0.1948, 0.4021, 0.04183), (0.1885, 0.389, 0.05759), (0.1827, 0.3771, 0.07607), (0.1225, 0.5283, 0.001095), (0.1174, 0.5063, 0.004435), (0.1128, 0.4861, 0.0101), (0.1085, 0.4676, 0.01817), (0.1046, 0.4507, 0.02872), (0.1011, 0.4352, 0.04184), (0.09785, 0.4211, 0.0576), (0.09489, 0.4081, 0.07608), (6.832e-07, 0.5424, 0.001095), (7.393e-07, 0.5198, 0.004435), (7.507e-07, 0.499, 0.0101), (7.166e-07, 0.48, 0.01817), (6.366e-07, 0.4627, 0.02872), (5.099e-07, 0.4468, 0.04184), (3.36e-07, 0.4323, 0.0576), (1.143e-07, 0.419, 0.07609), (-0.1225, 0.5283, 0.001095), (-0.1174, 0.5063, 0.004435), (-0.1128, 0.4861, 0.0101), (-0.1085, 0.4676, 0.01817), (-0.1046, 0.4507, 0.02872), (-0.1011, 0.4352, 0.04184), (-0.09785, 0.4211, 0.0576), (-0.09489, 0.4081, 0.07608), (-0.2364, 0.4881, 0.001095), (-0.2265, 0.4678, 0.004434), (-0.2175, 0.4491, 0.0101), (-0.2093, 0.432, 0.01816), (-0.2017, 0.4164, 0.02871), (-0.1948, 0.4021, 0.04183), (-0.1885, 0.389, 0.05759), (-0.1828, 0.3771, 0.07607), (-0.3385, 0.4238, 0.001095), (-0.3244, 0.4061, 0.004433), (-0.3114, 0.3899, 0.0101), (-0.2996, 0.3751, 0.01816), (-0.2888, 0.3615, 0.02871), (-0.2789, 0.3491, 0.04182), (-0.2698, 0.3378, 0.05758), (-0.2615, 0.3274, 0.07606), (-0.4238, 0.3385, 0.001095), (-0.4061, 0.3244, 0.004433), (-0.3899, 0.3114, 0.0101), (-0.3751, 0.2996, 0.01816), (-0.3615, 0.2888, 0.02871), (-0.3491, 0.2789, 0.04182), (-0.3378, 0.2698, 0.05758), (-0.3274, 0.2615, 0.07606), (-0.4881, 0.2364, 0.001095), (-0.4678, 0.2265, 0.004434), (-0.4491, 0.2175, 0.0101), (-0.432, 0.2093, 0.01816), (-0.4164, 0.2017, 0.02871), (-0.4021, 0.1948, 0.04183), (-0.389, 0.1885, 0.05759), (-0.3771, 0.1827, 0.07607), (-0.5284, 0.1224, 0.001095), (-0.5063, 0.1173, 0.004435), (-0.4861, 0.1127, 0.0101), (-0.4676, 0.1084, 0.01817), (-0.4507, 0.1045, 0.02872), (-0.4353, 0.101, 0.04184), (-0.4211, 0.09778, 0.0576), (-0.4082, 0.09484, 0.07609), (-0.5424, 1.049e-06, 0.001095), (-0.5198, 1.143e-06, 0.004435), (-0.499, 1.179e-06, 0.0101), (-0.4801, 1.156e-06, 0.01817), (-0.4627, 1.073e-06, 0.02872), (-0.4468, 9.312e-07, 0.04184), (-0.4323, 7.283e-07, 0.0576), (-0.419, 4.642e-07, 0.07609), (-0.5284, -0.1223, 0.001095), (-0.5063, -0.1173, 0.004435), (-0.4861, -0.1126, 0.0101), (-0.4676, -0.1084, 0.01817), (-0.4507, -0.1045, 0.02872), (-0.4352, -0.101, 0.04184), (-0.4211, -0.09778, 0.0576), (-0.4081, -0.09484, 0.07609), (-0.4881, -0.2363, 0.001095), (-0.4677, -0.2265, 0.004434), (-0.4491, -0.2175, 0.0101), (-0.432, -0.2093, 0.01816), (-0.4164, -0.2017, 0.02872), (-0.4021, -0.1948, 0.04183), (-0.389, -0.1885, 0.05759), (-0.3771, -0.1827, 0.07608), (-0.4238, -0.3384, 0.001095), (-0.4061, -0.3243, 0.004434), (-0.3899, -0.3114, 0.0101), (-0.3751, -0.2996, 0.01816), (-0.3615, -0.2888, 0.02871), (-0.3491, -0.2789, 0.04183), (-0.3378, -0.2698, 0.05758), (-0.3274, -0.2615, 0.07607), (-0.3384, -0.4238, 0.001095), (-0.3243, -0.4061, 0.004434), (-0.3114, -0.3899, 0.0101), (-0.2996, -0.3751, 0.01816), (-0.2888, -0.3615, 0.02871), (-0.2789, -0.3491, 0.04183), (-0.2698, -0.3378, 0.05758), (-0.2615, -0.3274, 0.07607), (-0.2364, -0.4881, 0.001095), (-0.2265, -0.4678, 0.004434), (-0.2175, -0.4491, 0.0101), (-0.2093, -0.432, 0.01816), (-0.2017, -0.4164, 0.02872), (-0.1948, -0.4021, 0.04183), (-0.1885, -0.389, 0.05759), (-0.1827, -0.3771, 0.07608)], [], [(723, 714, 17, 16), (743, 704, 510, 513), (710, 709, 486, 489), (755, 716, 492, 495), (735, 720, 523, 500), (717, 754, 19, 18), (744, 747, 514, 509), (741, 743, 513, 480), (706, 738, 483, 484), (711, 750, 11, 10), (718, 701, 1, 21), (751, 710, 489, 518), (727, 729, 525, 506), (716, 715, 531, 492), (747, 712, 491, 514), (752, 755, 495, 496), (733, 735, 500, 503), (731, 733, 503, 505), (729, 731, 505, 525), (738, 741, 480, 483), (725, 727, 506, 526), (719, 752, 496, 499), (720, 737, 477, 523), (745, 702, 3, 2), (748, 751, 518, 517), (705, 742, 5, 4), (77, 75, 524, 504), (47, 30, 508, 515), (75, 73, 507, 524), (71, 69, 530, 528), (709, 700, 520, 486), (730, 728, 26, 25), (722, 725, 526, 529), (82, 81, 501, 522), (702, 705, 4, 3), (28, 82, 522, 476), (56, 54, 488, 487), (742, 740, 6, 5), (39, 37, 481, 512), (52, 50, 516, 519), (30, 43, 479, 508), (703, 744, 509, 478), (41, 39, 512, 511), (48, 47, 515, 490), (50, 48, 490, 516), (59, 71, 528, 527), (54, 52, 519, 488), (704, 703, 478, 510), (44, 56, 487, 521), (61, 44, 521, 498), (701, 708, 9, 1), (63, 61, 498, 497), (722, 529, 531, 715), (69, 67, 493, 530), (46, 49, 104, 107), (65, 66, 139, 84), (62, 65, 84, 87), (31, 46, 107, 90), (749, 713, 13, 12), (40, 42, 93, 95), (38, 40, 95, 97), (36, 38, 97, 99), (34, 36, 99, 101), (49, 51, 108, 104), (51, 53, 110, 108), (53, 55, 112, 110), (55, 57, 114, 112), (58, 72, 129, 133), (45, 60, 89, 116), (131, 102, 100, 98, 96, 94, 92, 91, 106, 105, 109, 111, 113, 115, 117, 88, 86, 85, 138, 136, 134, 132, 128, 126, 124, 122, 120, 119), (80, 83, 118, 121), (78, 80, 121, 123), (76, 78, 123, 125), (74, 76, 125, 127), (57, 45, 116, 114), (29, 32, 103, 130), (42, 31, 90, 93), (70, 58, 133, 135), (32, 34, 101, 103), (728, 726, 27, 26), (72, 74, 127, 129), (68, 70, 135, 137), (66, 68, 137, 139), (754, 753, 20, 19), (753, 718, 21, 20), (79, 77, 504, 502), (736, 721, 22, 0), (734, 732, 24, 23), (43, 41, 511, 479), (732, 730, 25, 24), (37, 35, 482, 481), (726, 724, 15, 27), (739, 707, 8, 7), (73, 59, 527, 507), (35, 33, 485, 482), (81, 79, 502, 501), (740, 739, 7, 6), (721, 734, 23, 22), (737, 706, 484, 477), (707, 736, 0, 8), (67, 64, 494, 493), (724, 723, 16, 15), (712, 748, 517, 491), (746, 745, 2, 14), (750, 749, 12, 11), (60, 62, 87, 89), (713, 746, 14, 13), (714, 717, 18, 17), (708, 711, 10, 9), (64, 63, 497, 494), (163, 169, 54, 56), (162, 168, 169, 163), (161, 167, 168, 162), (160, 166, 167, 161), (159, 165, 166, 160), (158, 164, 165, 159), (57, 55, 164, 158), (157, 163, 56, 44), (156, 162, 163, 157), (155, 161, 162, 156), (154, 160, 161, 155), (153, 159, 160, 154), (152, 158, 159, 153), (45, 57, 158, 152), (151, 157, 44, 61), (150, 156, 157, 151), (149, 155, 156, 150), (148, 154, 155, 149), (147, 153, 154, 148), (146, 152, 153, 147), (60, 45, 152, 146), (145, 151, 61, 63), (144, 150, 151, 145), (143, 149, 150, 144), (142, 148, 149, 143), (141, 147, 148, 142), (140, 146, 147, 141), (62, 60, 146, 140), (331, 337, 132, 134), (330, 336, 337, 331), (329, 335, 336, 330), (328, 334, 335, 329), (327, 333, 334, 328), (326, 332, 333, 327), (135, 133, 332, 326), (325, 331, 134, 136), (324, 330, 331, 325), (323, 329, 330, 324), (322, 328, 329, 323), (321, 327, 328, 322), (320, 326, 327, 321), (137, 135, 326, 320), (319, 325, 136, 138), (318, 324, 325, 319), (317, 323, 324, 318), (316, 322, 323, 317), (315, 321, 322, 316), (314, 320, 321, 315), (139, 137, 320, 314), (313, 319, 138, 85), (312, 318, 319, 313), (311, 317, 318, 312), (310, 316, 317, 311), (309, 315, 316, 310), (308, 314, 315, 309), (84, 139, 314, 308), (83, 29, 130, 118), (55, 53, 170, 164), (164, 170, 171, 165), (165, 171, 172, 166), (166, 172, 173, 167), (167, 173, 174, 168), (168, 174, 175, 169), (169, 175, 52, 54), (53, 51, 176, 170), (170, 176, 177, 171), (171, 177, 178, 172), (172, 178, 179, 173), (173, 179, 180, 174), (174, 180, 181, 175), (175, 181, 50, 52), (51, 49, 182, 176), (176, 182, 183, 177), (177, 183, 184, 178), (178, 184, 185, 179), (179, 185, 186, 180), (180, 186, 187, 181), (181, 187, 48, 50), (49, 46, 188, 182), (182, 188, 189, 183), (183, 189, 190, 184), (184, 190, 191, 185), (185, 191, 192, 186), (186, 192, 193, 187), (187, 193, 47, 48), (46, 31, 194, 188), (188, 194, 195, 189), (189, 195, 196, 190), (190, 196, 197, 191), (191, 197, 198, 192), (192, 198, 199, 193), (193, 199, 30, 47), (31, 42, 200, 194), (194, 200, 201, 195), (195, 201, 202, 196), (196, 202, 203, 197), (197, 203, 204, 198), (198, 204, 205, 199), (199, 205, 43, 30), (42, 40, 206, 200), (200, 206, 207, 201), (201, 207, 208, 202), (202, 208, 209, 203), (203, 209, 210, 204), (204, 210, 211, 205), (205, 211, 41, 43), (40, 38, 212, 206), (206, 212, 213, 207), (207, 213, 214, 208), (208, 214, 215, 209), (209, 215, 216, 210), (210, 216, 217, 211), (211, 217, 39, 41), (38, 36, 218, 212), (212, 218, 219, 213), (213, 219, 220, 214), (214, 220, 221, 215), (215, 221, 222, 216), (216, 222, 223, 217), (217, 223, 37, 39), (36, 34, 224, 218), (218, 224, 225, 219), (219, 225, 226, 220), (220, 226, 227, 221), (221, 227, 228, 222), (222, 228, 229, 223), (223, 229, 35, 37), (34, 32, 230, 224), (224, 230, 231, 225), (225, 231, 232, 226), (226, 232, 233, 227), (227, 233, 234, 228), (228, 234, 235, 229), (229, 235, 33, 35), (32, 29, 236, 230), (230, 236, 237, 231), (231, 237, 238, 232), (232, 238, 239, 233), (233, 239, 240, 234), (234, 240, 241, 235), (235, 241, 28, 33), (29, 83, 242, 236), (236, 242, 243, 237), (237, 243, 244, 238), (238, 244, 245, 239), (239, 245, 246, 240), (240, 246, 247, 241), (241, 247, 82, 28), (83, 80, 248, 242), (242, 248, 249, 243), (243, 249, 250, 244), (244, 250, 251, 245), (245, 251, 252, 246), (246, 252, 253, 247), (247, 253, 81, 82), (80, 78, 254, 248), (248, 254, 255, 249), (249, 255, 256, 250), (250, 256, 257, 251), (251, 257, 258, 252), (252, 258, 259, 253), (253, 259, 79, 81), (78, 76, 260, 254), (254, 260, 261, 255), (255, 261, 262, 256), (256, 262, 263, 257), (257, 263, 264, 258), (258, 264, 265, 259), (259, 265, 77, 79), (76, 74, 266, 260), (260, 266, 267, 261), (261, 267, 268, 262), (262, 268, 269, 263), (263, 269, 270, 264), (264, 270, 271, 265), (265, 271, 75, 77), (74, 72, 272, 266), (266, 272, 273, 267), (267, 273, 274, 268), (268, 274, 275, 269), (269, 275, 276, 270), (270, 276, 277, 271), (271, 277, 73, 75), (72, 58, 278, 272), (272, 278, 279, 273), (273, 279, 280, 274), (274, 280, 281, 275), (275, 281, 282, 276), (276, 282, 283, 277), (277, 283, 59, 73), (58, 70, 284, 278), (278, 284, 285, 279), (279, 285, 286, 280), (280, 286, 287, 281), (281, 287, 288, 282), (282, 288, 289, 283), (283, 289, 71, 59), (70, 68, 290, 284), (284, 290, 291, 285), (285, 291, 292, 286), (286, 292, 293, 287), (287, 293, 294, 288), (288, 294, 295, 289), (289, 295, 69, 71), (68, 66, 296, 290), (290, 296, 297, 291), (291, 297, 298, 292), (292, 298, 299, 293), (293, 299, 300, 294), (294, 300, 301, 295), (295, 301, 67, 69), (66, 65, 302, 296), (296, 302, 303, 297), (297, 303, 304, 298), (298, 304, 305, 299), (299, 305, 306, 300), (300, 306, 307, 301), (301, 307, 64, 67), (62, 140, 302, 65), (140, 141, 303, 302), (141, 142, 304, 303), (142, 143, 305, 304), (143, 144, 306, 305), (144, 145, 307, 306), (145, 63, 64, 307), (133, 129, 338, 332), (332, 338, 339, 333), (333, 339, 340, 334), (334, 340, 341, 335), (335, 341, 342, 336), (336, 342, 343, 337), (337, 343, 128, 132), (129, 127, 344, 338), (338, 344, 345, 339), (339, 345, 346, 340), (340, 346, 347, 341), (341, 347, 348, 342), (342, 348, 349, 343), (343, 349, 126, 128), (127, 125, 350, 344), (344, 350, 351, 345), (345, 351, 352, 346), (346, 352, 353, 347), (347, 353, 354, 348), (348, 354, 355, 349), (349, 355, 124, 126), (125, 123, 356, 350), (350, 356, 357, 351), (351, 357, 358, 352), (352, 358, 359, 353), (353, 359, 360, 354), (354, 360, 361, 355), (355, 361, 122, 124), (123, 121, 362, 356), (356, 362, 363, 357), (357, 363, 364, 358), (358, 364, 365, 359), (359, 365, 366, 360), (360, 366, 367, 361), (361, 367, 120, 122), (121, 118, 368, 362), (362, 368, 369, 363), (363, 369, 370, 364), (364, 370, 371, 365), (365, 371, 372, 366), (366, 372, 373, 367), (367, 373, 119, 120), (118, 130, 374, 368), (368, 374, 375, 369), (369, 375, 376, 370), (370, 376, 377, 371), (371, 377, 378, 372), (372, 378, 379, 373), (373, 379, 131, 119), (130, 103, 380, 374), (374, 380, 381, 375), (375, 381, 382, 376), (376, 382, 383, 377), (377, 383, 384, 378), (378, 384, 385, 379), (379, 385, 102, 131), (103, 101, 386, 380), (380, 386, 387, 381), (381, 387, 388, 382), (382, 388, 389, 383), (383, 389, 390, 384), (384, 390, 391, 385), (385, 391, 100, 102), (101, 99, 392, 386), (386, 392, 393, 387), (387, 393, 394, 388), (388, 394, 395, 389), (389, 395, 396, 390), (390, 396, 397, 391), (391, 397, 98, 100), (99, 97, 398, 392), (392, 398, 399, 393), (393, 399, 400, 394), (394, 400, 401, 395), (395, 401, 402, 396), (396, 402, 403, 397), (397, 403, 96, 98), (97, 95, 404, 398), (398, 404, 405, 399), (399, 405, 406, 400), (400, 406, 407, 401), (401, 407, 408, 402), (402, 408, 409, 403), (403, 409, 94, 96), (95, 93, 410, 404), (404, 410, 411, 405), (405, 411, 412, 406), (406, 412, 413, 407), (407, 413, 414, 408), (408, 414, 415, 409), (409, 415, 92, 94), (93, 90, 416, 410), (410, 416, 417, 411), (411, 417, 418, 412), (412, 418, 419, 413), (413, 419, 420, 414), (414, 420, 421, 415), (415, 421, 91, 92), (90, 107, 422, 416), (416, 422, 423, 417), (417, 423, 424, 418), (418, 424, 425, 419), (419, 425, 426, 420), (420, 426, 427, 421), (421, 427, 106, 91), (107, 104, 428, 422), (422, 428, 429, 423), (423, 429, 430, 424), (424, 430, 431, 425), (425, 431, 432, 426), (426, 432, 433, 427), (427, 433, 105, 106), (104, 108, 434, 428), (428, 434, 435, 429), (429, 435, 436, 430), (430, 436, 437, 431), (431, 437, 438, 432), (432, 438, 439, 433), (433, 439, 109, 105), (108, 110, 440, 434), (434, 440, 441, 435), (435, 441, 442, 436), (436, 442, 443, 437), (437, 443, 444, 438), (438, 444, 445, 439), (439, 445, 111, 109), (110, 112, 446, 440), (440, 446, 447, 441), (441, 447, 448, 442), (442, 448, 449, 443), (443, 449, 450, 444), (444, 450, 451, 445), (445, 451, 113, 111), (112, 114, 452, 446), (446, 452, 453, 447), (447, 453, 454, 448), (448, 454, 455, 449), (449, 455, 456, 450), (450, 456, 457, 451), (451, 457, 115, 113), (114, 116, 458, 452), (452, 458, 459, 453), (453, 459, 460, 454), (454, 460, 461, 455), (455, 461, 462, 456), (456, 462, 463, 457), (457, 463, 117, 115), (116, 89, 464, 458), (458, 464, 465, 459), (459, 465, 466, 460), (460, 466, 467, 461), (461, 467, 468, 462), (462, 468, 469, 463), (463, 469, 88, 117), (89, 87, 470, 464), (464, 470, 471, 465), (465, 471, 472, 466), (466, 472, 473, 467), (467, 473, 474, 468), (468, 474, 475, 469), (469, 475, 86, 88), (84, 308, 470, 87), (308, 309, 471, 470), (309, 310, 472, 471), (310, 311, 473, 472), (311, 312, 474, 473), (312, 313, 475, 474), (313, 85, 86, 475), (555, 561, 507, 527), (554, 560, 561, 555), (553, 559, 560, 554), (552, 558, 559, 553), (551, 557, 558, 552), (550, 556, 557, 551), (526, 506, 556, 550), (549, 555, 527, 528), (548, 554, 555, 549), (547, 553, 554, 548), (546, 552, 553, 547), (545, 551, 552, 546), (544, 550, 551, 545), (529, 526, 550, 544), (543, 549, 528, 530), (542, 548, 549, 543), (541, 547, 548, 542), (540, 546, 547, 541), (539, 545, 546, 540), (538, 544, 545, 539), (531, 529, 544, 538), (537, 543, 530, 493), (536, 542, 543, 537), (535, 541, 542, 536), (534, 540, 541, 535), (533, 539, 540, 534), (532, 538, 539, 533), (492, 531, 538, 532), (33, 28, 476, 485), (506, 525, 562, 556), (556, 562, 563, 557), (557, 563, 564, 558), (558, 564, 565, 559), (559, 565, 566, 560), (560, 566, 567, 561), (561, 567, 524, 507), (525, 505, 568, 562), (562, 568, 569, 563), (563, 569, 570, 564), (564, 570, 571, 565), (565, 571, 572, 566), (566, 572, 573, 567), (567, 573, 504, 524), (505, 503, 574, 568), (568, 574, 575, 569), (569, 575, 576, 570), (570, 576, 577, 571), (571, 577, 578, 572), (572, 578, 579, 573), (573, 579, 502, 504), (503, 500, 580, 574), (574, 580, 581, 575), (575, 581, 582, 576), (576, 582, 583, 577), (577, 583, 584, 578), (578, 584, 585, 579), (579, 585, 501, 502), (500, 523, 586, 580), (580, 586, 587, 581), (581, 587, 588, 582), (582, 588, 589, 583), (583, 589, 590, 584), (584, 590, 591, 585), (585, 591, 522, 501), (523, 477, 592, 586), (586, 592, 593, 587), (587, 593, 594, 588), (588, 594, 595, 589), (589, 595, 596, 590), (590, 596, 597, 591), (591, 597, 476, 522), (477, 484, 598, 592), (592, 598, 599, 593), (593, 599, 600, 594), (594, 600, 601, 595), (595, 601, 602, 596), (596, 602, 603, 597), (597, 603, 485, 476), (484, 483, 604, 598), (598, 604, 605, 599), (599, 605, 606, 600), (600, 606, 607, 601), (601, 607, 608, 602), (602, 608, 609, 603), (603, 609, 482, 485), (483, 480, 610, 604), (604, 610, 611, 605), (605, 611, 612, 606), (606, 612, 613, 607), (607, 613, 614, 608), (608, 614, 615, 609), (609, 615, 481, 482), (480, 513, 616, 610), (610, 616, 617, 611), (611, 617, 618, 612), (612, 618, 619, 613), (613, 619, 620, 614), (614, 620, 621, 615), (615, 621, 512, 481), (513, 510, 622, 616), (616, 622, 623, 617), (617, 623, 624, 618), (618, 624, 625, 619), (619, 625, 626, 620), (620, 626, 627, 621), (621, 627, 511, 512), (510, 478, 628, 622), (622, 628, 629, 623), (623, 629, 630, 624), (624, 630, 631, 625), (625, 631, 632, 626), (626, 632, 633, 627), (627, 633, 479, 511), (478, 509, 634, 628), (628, 634, 635, 629), (629, 635, 636, 630), (630, 636, 637, 631), (631, 637, 638, 632), (632, 638, 639, 633), (633, 639, 508, 479), (509, 514, 640, 634), (634, 640, 641, 635), (635, 641, 642, 636), (636, 642, 643, 637), (637, 643, 644, 638), (638, 644, 645, 639), (639, 645, 515, 508), (514, 491, 646, 640), (640, 646, 647, 641), (641, 647, 648, 642), (642, 648, 649, 643), (643, 649, 650, 644), (644, 650, 651, 645), (645, 651, 490, 515), (491, 517, 652, 646), (646, 652, 653, 647), (647, 653, 654, 648), (648, 654, 655, 649), (649, 655, 656, 650), (650, 656, 657, 651), (651, 657, 516, 490), (517, 518, 658, 652), (652, 658, 659, 653), (653, 659, 660, 654), (654, 660, 661, 655), (655, 661, 662, 656), (656, 662, 663, 657), (657, 663, 519, 516), (518, 489, 664, 658), (658, 664, 665, 659), (659, 665, 666, 660), (660, 666, 667, 661), (661, 667, 668, 662), (662, 668, 669, 663), (663, 669, 488, 519), (489, 486, 670, 664), (664, 670, 671, 665), (665, 671, 672, 666), (666, 672, 673, 667), (667, 673, 674, 668), (668, 674, 675, 669), (669, 675, 487, 488), (486, 520, 676, 670), (670, 676, 677, 671), (671, 677, 678, 672), (672, 678, 679, 673), (673, 679, 680, 674), (674, 680, 681, 675), (675, 681, 521, 487), (520, 499, 682, 676), (676, 682, 683, 677), (677, 683, 684, 678), (678, 684, 685, 679), (679, 685, 686, 680), (680, 686, 687, 681), (681, 687, 498, 521), (499, 496, 688, 682), (682, 688, 689, 683), (683, 689, 690, 684), (684, 690, 691, 685), (685, 691, 692, 686), (686, 692, 693, 687), (687, 693, 497, 498), (496, 495, 694, 688), (688, 694, 695, 689), (689, 695, 696, 690), (690, 696, 697, 691), (691, 697, 698, 692), (692, 698, 699, 693), (693, 699, 494, 497), (492, 532, 694, 495), (532, 533, 695, 694), (533, 534, 696, 695), (534, 535, 697, 696), (535, 536, 698, 697), (536, 537, 699, 698), (537, 493, 494, 699), (713, 749, 788, 780), (779, 787, 712, 747), (778, 786, 787, 779), (777, 785, 786, 778), (776, 784, 785, 777), (775, 783, 784, 776), (774, 782, 783, 775), (773, 781, 782, 774), (772, 780, 781, 773), (746, 713, 780, 772), (771, 779, 747, 744), (770, 778, 779, 771), (769, 777, 778, 770), (768, 776, 777, 769), (767, 775, 776, 768), (766, 774, 775, 767), (765, 773, 774, 766), (764, 772, 773, 765), (745, 746, 772, 764), (763, 771, 744, 703), (762, 770, 771, 763), (761, 769, 770, 762), (760, 768, 769, 761), (759, 767, 768, 760), (758, 766, 767, 759), (757, 765, 766, 758), (756, 764, 765, 757), (702, 745, 764, 756), (700, 719, 499, 520), (780, 788, 789, 781), (781, 789, 790, 782), (782, 790, 791, 783), (783, 791, 792, 784), (784, 792, 793, 785), (785, 793, 794, 786), (786, 794, 795, 787), (787, 795, 748, 712), (749, 750, 796, 788), (788, 796, 797, 789), (789, 797, 798, 790), (790, 798, 799, 791), (791, 799, 800, 792), (792, 800, 801, 793), (793, 801, 802, 794), (794, 802, 803, 795), (795, 803, 751, 748), (750, 711, 804, 796), (796, 804, 805, 797), (797, 805, 806, 798), (798, 806, 807, 799), (799, 807, 808, 800), (800, 808, 809, 801), (801, 809, 810, 802), (802, 810, 811, 803), (803, 811, 710, 751), (711, 708, 812, 804), (804, 812, 813, 805), (805, 813, 814, 806), (806, 814, 815, 807), (807, 815, 816, 808), (808, 816, 817, 809), (809, 817, 818, 810), (810, 818, 819, 811), (811, 819, 709, 710), (708, 701, 820, 812), (812, 820, 821, 813), (813, 821, 822, 814), (814, 822, 823, 815), (815, 823, 824, 816), (816, 824, 825, 817), (817, 825, 826, 818), (818, 826, 827, 819), (819, 827, 700, 709), (701, 718, 828, 820), (820, 828, 829, 821), (821, 829, 830, 822), (822, 830, 831, 823), (823, 831, 832, 824), (824, 832, 833, 825), (825, 833, 834, 826), (826, 834, 835, 827), (827, 835, 719, 700), (718, 753, 836, 828), (828, 836, 837, 829), (829, 837, 838, 830), (830, 838, 839, 831), (831, 839, 840, 832), (832, 840, 841, 833), (833, 841, 842, 834), (834, 842, 843, 835), (835, 843, 752, 719), (753, 754, 844, 836), (836, 844, 845, 837), (837, 845, 846, 838), (838, 846, 847, 839), (839, 847, 848, 840), (840, 848, 849, 841), (841, 849, 850, 842), (842, 850, 851, 843), (843, 851, 755, 752), (754, 717, 852, 844), (844, 852, 853, 845), (845, 853, 854, 846), (846, 854, 855, 847), (847, 855, 856, 848), (848, 856, 857, 849), (849, 857, 858, 850), (850, 858, 859, 851), (851, 859, 716, 755), (717, 714, 860, 852), (852, 860, 861, 853), (853, 861, 862, 854), (854, 862, 863, 855), (855, 863, 864, 856), (856, 864, 865, 857), (857, 865, 866, 858), (858, 866, 867, 859), (859, 867, 715, 716), (714, 723, 868, 860), (860, 868, 869, 861), (861, 869, 870, 862), (862, 870, 871, 863), (863, 871, 872, 864), (864, 872, 873, 865), (865, 873, 874, 866), (866, 874, 875, 867), (867, 875, 722, 715), (723, 724, 876, 868), (868, 876, 877, 869), (869, 877, 878, 870), (870, 878, 879, 871), (871, 879, 880, 872), (872, 880, 881, 873), (873, 881, 882, 874), (874, 882, 883, 875), (875, 883, 725, 722), (724, 726, 884, 876), (876, 884, 885, 877), (877, 885, 886, 878), (878, 886, 887, 879), (879, 887, 888, 880), (880, 888, 889, 881), (881, 889, 890, 882), (882, 890, 891, 883), (883, 891, 727, 725), (726, 728, 892, 884), (884, 892, 893, 885), (885, 893, 894, 886), (886, 894, 895, 887), (887, 895, 896, 888), (888, 896, 897, 889), (889, 897, 898, 890), (890, 898, 899, 891), (891, 899, 729, 727), (728, 730, 900, 892), (892, 900, 901, 893), (893, 901, 902, 894), (894, 902, 903, 895), (895, 903, 904, 896), (896, 904, 905, 897), (897, 905, 906, 898), (898, 906, 907, 899), (899, 907, 731, 729), (730, 732, 908, 900), (900, 908, 909, 901), (901, 909, 910, 902), (902, 910, 911, 903), (903, 911, 912, 904), (904, 912, 913, 905), (905, 913, 914, 906), (906, 914, 915, 907), (907, 915, 733, 731), (732, 734, 916, 908), (908, 916, 917, 909), (909, 917, 918, 910), (910, 918, 919, 911), (911, 919, 920, 912), (912, 920, 921, 913), (913, 921, 922, 914), (914, 922, 923, 915), (915, 923, 735, 733), (734, 721, 924, 916), (916, 924, 925, 917), (917, 925, 926, 918), (918, 926, 927, 919), (919, 927, 928, 920), (920, 928, 929, 921), (921, 929, 930, 922), (922, 930, 931, 923), (923, 931, 720, 735), (721, 736, 932, 924), (924, 932, 933, 925), (925, 933, 934, 926), (926, 934, 935, 927), (927, 935, 936, 928), (928, 936, 937, 929), (929, 937, 938, 930), (930, 938, 939, 931), (931, 939, 737, 720), (736, 707, 940, 932), (932, 940, 941, 933), (933, 941, 942, 934), (934, 942, 943, 935), (935, 943, 944, 936), (936, 944, 945, 937), (937, 945, 946, 938), (938, 946, 947, 939), (939, 947, 706, 737), (707, 739, 948, 940), (940, 948, 949, 941), (941, 949, 950, 942), (942, 950, 951, 943), (943, 951, 952, 944), (944, 952, 953, 945), (945, 953, 954, 946), (946, 954, 955, 947), (947, 955, 738, 706), (739, 740, 956, 948), (948, 956, 957, 949), (949, 957, 958, 950), (950, 958, 959, 951), (951, 959, 960, 952), (952, 960, 961, 953), (953, 961, 962, 954), (954, 962, 963, 955), (955, 963, 741, 738), (740, 742, 964, 956), (956, 964, 965, 957), (957, 965, 966, 958), (958, 966, 967, 959), (959, 967, 968, 960), (960, 968, 969, 961), (961, 969, 970, 962), (962, 970, 971, 963), (963, 971, 743, 741), (742, 705, 972, 964), (964, 972, 973, 965), (965, 973, 974, 966), (966, 974, 975, 967), (967, 975, 976, 968), (968, 976, 977, 969), (969, 977, 978, 970), (970, 978, 979, 971), (971, 979, 704, 743), (702, 756, 972, 705), (756, 757, 973, 972), (757, 758, 974, 973), (758, 759, 975, 974), (759, 760, 976, 975), (760, 761, 977, 976), (761, 762, 978, 977), (762, 763, 979, 978), (763, 703, 704, 979)])
me_plane_147.polygons.foreach_set('use_smooth', [True] * 953)
me_plane_147.use_remesh_preserve_volume = False
me_plane_147.use_remesh_preserve_attributes = False
me_plane_147.use_mirror_vertex_groups = False
me_plane_147.update()
me_plane_146 = bpy.data.meshes.new('Plane.146')
me_plane_146.from_pydata([(-0.2403, 0.0, -0.1683), (-9.525e-09, -0.2403, -0.1683), (-0.234, -0.05449, -0.1683), (-0.2162, -0.1048, -0.1683), (-0.1877, -0.15, -0.1683), (-0.15, -0.1877, -0.1683), (-0.1048, -0.2162, -0.1683), (-0.05449, -0.234, -0.1683), (0.2403, 0.0, -0.1683), (0.05449, -0.234, -0.1683), (0.1048, -0.2162, -0.1683), (0.15, -0.1877, -0.1683), (0.1877, -0.15, -0.1683), (0.2162, -0.1048, -0.1683), (0.234, -0.05449, -0.1683), (7.999e-09, 0.2403, -0.1683), (0.234, 0.05449, -0.1683), (0.2162, 0.1048, -0.1683), (0.1877, 0.15, -0.1683), (0.15, 0.1877, -0.1683), (0.1048, 0.2162, -0.1683), (0.05449, 0.234, -0.1683), (-0.05449, 0.234, -0.1683), (-0.1048, 0.2162, -0.1683), (-0.15, 0.1877, -0.1683), (-0.1877, 0.15, -0.1683), (-0.2162, 0.1048, -0.1683), (-0.234, 0.05449, -0.1683), (9.96e-09, 0.1444, 0.04171), (8.823e-09, 0.1266, 0.02806), (0.02885, 0.1233, 0.02806), (0.03286, 0.1406, 0.04171), (0.05527, 0.114, 0.02806), (0.06302, 0.13, 0.04171), (0.07906, 0.09896, 0.02806), (0.09016, 0.1128, 0.04171), (0.09896, 0.07907, 0.02806), (0.1128, 0.09016, 0.04171), (0.114, 0.05527, 0.02806), (0.13, 0.06302, 0.04171), (0.1233, 0.02885, 0.02806), (0.1406, 0.03286, 0.04171), (-2e-09, -0.1444, 0.04171), (-2.204e-09, -0.1266, 0.02806), (-0.02885, -0.1233, 0.02806), (-0.03286, -0.1406, 0.04171), (-0.05527, -0.114, 0.02806), (-0.06302, -0.13, 0.04171), (-0.07906, -0.09896, 0.02806), (-0.09016, -0.1128, 0.04171), (-0.09896, -0.07907, 0.02806), (-0.1128, -0.09016, 0.04171), (-0.114, -0.05527, 0.02806), (-0.13, -0.06302, 0.04171), (-0.1233, -0.02885, 0.02806), (-0.1406, -0.03286, 0.04171), (0.06302, -0.13, 0.04171), (0.05527, -0.114, 0.02806), (0.02885, -0.1233, 0.02806), (0.03286, -0.1406, 0.04171), (0.09016, -0.1128, 0.04171), (0.07906, -0.09896, 0.02806), (0.1128, -0.09016, 0.04171), (0.09896, -0.07907, 0.02806), (0.13, -0.06302, 0.04171), (0.114, -0.05527, 0.02806), (0.1406, -0.03286, 0.04171), (0.1233, -0.02885, 0.02806), (0.1444, 0.0, 0.04171), (0.1266, 0.0, 0.02806), (-0.1406, 0.03286, 0.04171), (-0.1233, 0.02885, 0.02806), (-0.114, 0.05527, 0.02806), (-0.13, 0.06302, 0.04171), (-0.09896, 0.07907, 0.02806), (-0.1128, 0.09016, 0.04171), (-0.07906, 0.09896, 0.02806), (-0.09016, 0.1128, 0.04171), (-0.05527, 0.114, 0.02806), (-0.06302, 0.13, 0.04171), (-0.02885, 0.1233, 0.02806), (-0.03286, 0.1406, 0.04171), (-0.1444, 0.0, 0.04171), (-0.1266, 0.0, 0.02806), (1.239e-08, 0.2403, 0.002841), (1.239e-08, 0.2203, 0.02849), (0.04999, 0.2146, 0.02849), (0.05449, 0.234, 0.002841), (0.09614, 0.1983, 0.02849), (0.1048, 0.2162, 0.002841), (0.1375, 0.1721, 0.02849), (0.15, 0.1877, 0.002841), (0.1721, 0.1375, 0.02849), (0.1877, 0.15, 0.002841), (0.1983, 0.09614, 0.02849), (0.2162, 0.1048, 0.002841), (0.2146, 0.05, 0.02849), (0.234, 0.05449, 0.002841), (-5.138e-09, -0.2403, 0.002841), (-4.09e-09, -0.2203, 0.02849), (-0.04999, -0.2146, 0.02849), (-0.05449, -0.234, 0.002841), (-0.09614, -0.1983, 0.02849), (-0.1048, -0.2162, 0.002841), (-0.1375, -0.1721, 0.02849), (-0.15, -0.1877, 0.002841), (-0.1721, -0.1375, 0.02849), (-0.1877, -0.15, 0.002841), (-0.1983, -0.09614, 0.02849), (-0.2162, -0.1048, 0.002841), (-0.2146, -0.05, 0.02849), (-0.234, -0.05449, 0.002841), (0.1048, -0.2162, 0.002841), (0.09614, -0.1983, 0.02849), (0.04999, -0.2146, 0.02849), (0.05449, -0.234, 0.002841), (0.15, -0.1877, 0.002841), (0.1375, -0.1721, 0.02849), (0.1877, -0.15, 0.002841), (0.1721, -0.1375, 0.02849), (0.2162, -0.1048, 0.002841), (0.1983, -0.09614, 0.02849), (0.234, -0.05449, 0.002841), (0.2146, -0.05, 0.02849), (0.2403, 0.0, 0.002841), (0.2203, 0.0, 0.02849), (-0.234, 0.05449, 0.002841), (-0.2146, 0.05, 0.02849), (-0.1983, 0.09614, 0.02849), (-0.2162, 0.1048, 0.002841), (-0.1721, 0.1375, 0.02849), (-0.1877, 0.15, 0.002841), (-0.1375, 0.1721, 0.02849), (-0.15, 0.1877, 0.002841), (-0.09614, 0.1983, 0.02849), (-0.1048, 0.2162, 0.002841), (-0.04999, 0.2146, 0.02849), (-0.05449, 0.234, 0.002841), (-0.2403, 0.0, 0.002841), (-0.2203, 0.0, 0.02849), (1.252e-08, 0.2399, 0.008585), (1.261e-08, 0.2388, 0.01356), (1.266e-08, 0.2368, 0.01781), (1.266e-08, 0.234, 0.02139), (1.261e-08, 0.2304, 0.02433), (1.252e-08, 0.2258, 0.02668), (-0.0544, 0.2336, 0.008585), (-0.05415, 0.2325, 0.01356), (-0.05371, 0.2306, 0.01781), (-0.05308, 0.2279, 0.02139), (-0.05226, 0.2244, 0.02433), (-0.05123, 0.2199, 0.02668), (-0.1047, 0.2159, 0.008585), (-0.1042, 0.2148, 0.01356), (-0.1033, 0.2131, 0.01781), (-0.1021, 0.2106, 0.02139), (-0.1005, 0.2073, 0.02433), (-0.09853, 0.2032, 0.02668), (-0.1497, 0.1874, 0.008585), (-0.149, 0.1865, 0.01356), (-0.1478, 0.185, 0.01781), (-0.1461, 0.1828, 0.02139), (-0.1438, 0.18, 0.02433), (-0.141, 0.1764, 0.02668), (-0.1874, 0.1497, 0.008585), (-0.1865, 0.149, 0.01356), (-0.185, 0.1478, 0.01781), (-0.1828, 0.1461, 0.02139), (-0.18, 0.1438, 0.02433), (-0.1764, 0.141, 0.02668), (-0.2159, 0.1047, 0.008585), (-0.2148, 0.1042, 0.01356), (-0.2131, 0.1033, 0.01781), (-0.2106, 0.1021, 0.02139), (-0.2073, 0.1005, 0.02433), (-0.2032, 0.09854, 0.02668), (-0.2336, 0.0544, 0.008585), (-0.2325, 0.05415, 0.01356), (-0.2306, 0.05371, 0.01781), (-0.2279, 0.05308, 0.02139), (-0.2244, 0.05226, 0.02433), (-0.2199, 0.05123, 0.02668), (-0.2399, 0.0, 0.008585), (-0.2388, 0.0, 0.01356), (-0.2368, 0.0, 0.01781), (-0.234, 0.0, 0.02139), (-0.2304, 0.0, 0.02433), (-0.2258, 0.0, 0.02668), (-0.2336, -0.0544, 0.008585), (-0.2325, -0.05415, 0.01356), (-0.2306, -0.05371, 0.01781), (-0.2279, -0.05308, 0.02139), (-0.2244, -0.05226, 0.02433), (-0.2199, -0.05123, 0.02668), (-0.2159, -0.1047, 0.008585), (-0.2148, -0.1042, 0.01356), (-0.2131, -0.1033, 0.01781), (-0.2106, -0.1021, 0.02139), (-0.2073, -0.1005, 0.02433), (-0.2032, -0.09854, 0.02668), (-0.1874, -0.1497, 0.008585), (-0.1865, -0.149, 0.01356), (-0.185, -0.1478, 0.01781), (-0.1828, -0.1461, 0.02139), (-0.18, -0.1438, 0.02433), (-0.1764, -0.141, 0.02668), (-0.1497, -0.1874, 0.008585), (-0.149, -0.1865, 0.01356), (-0.1478, -0.185, 0.01781), (-0.1461, -0.1828, 0.02139), (-0.1438, -0.18, 0.02433), (-0.141, -0.1764, 0.02668), (-0.1047, -0.2159, 0.008585), (-0.1042, -0.2148, 0.01356), (-0.1033, -0.2131, 0.01781), (-0.1021, -0.2106, 0.02139), (-0.1005, -0.2073, 0.02433), (-0.09853, -0.2032, 0.02668), (-0.0544, -0.2336, 0.008585), (-0.05415, -0.2325, 0.01356), (-0.05371, -0.2306, 0.01781), (-0.05308, -0.2279, 0.02139), (-0.05226, -0.2244, 0.02433), (-0.05123, -0.2199, 0.02668), (-4.983e-09, -0.2399, 0.008585), (-4.833e-09, -0.2388, 0.01356), (-4.686e-09, -0.2368, 0.01781), (-4.54e-09, -0.234, 0.02139), (-4.393e-09, -0.2304, 0.02433), (-4.244e-09, -0.2258, 0.02668), (0.0544, -0.2336, 0.008585), (0.05415, -0.2325, 0.01356), (0.05371, -0.2306, 0.01781), (0.05308, -0.2279, 0.02139), (0.05226, -0.2244, 0.02433), (0.05123, -0.2199, 0.02668), (0.1047, -0.2159, 0.008585), (0.1042, -0.2148, 0.01356), (0.1033, -0.2131, 0.01781), (0.1021, -0.2106, 0.02139), (0.1005, -0.2073, 0.02433), (0.09853, -0.2032, 0.02668), (0.1497, -0.1874, 0.008585), (0.149, -0.1865, 0.01356), (0.1478, -0.185, 0.01781), (0.1461, -0.1828, 0.02139), (0.1438, -0.18, 0.02433), (0.141, -0.1764, 0.02668), (0.1874, -0.1497, 0.008585), (0.1865, -0.149, 0.01356), (0.185, -0.1478, 0.01781), (0.1828, -0.1461, 0.02139), (0.18, -0.1438, 0.02433), (0.1764, -0.141, 0.02668), (0.2159, -0.1047, 0.008585), (0.2148, -0.1042, 0.01356), (0.2131, -0.1033, 0.01781), (0.2106, -0.1021, 0.02139), (0.2073, -0.1005, 0.02433), (0.2032, -0.09854, 0.02668), (0.2336, -0.0544, 0.008585), (0.2325, -0.05415, 0.01356), (0.2306, -0.05371, 0.01781), (0.2279, -0.05308, 0.02139), (0.2244, -0.05226, 0.02433), (0.2199, -0.05123, 0.02668), (0.2399, 0.0, 0.008585), (0.2388, 0.0, 0.01356), (0.2368, 0.0, 0.01781), (0.234, 0.0, 0.02139), (0.2304, 0.0, 0.02433), (0.2258, 0.0, 0.02668), (0.2336, 0.0544, 0.008585), (0.2325, 0.05415, 0.01356), (0.2306, 0.05371, 0.01781), (0.2279, 0.05308, 0.02139), (0.2244, 0.05226, 0.02433), (0.2199, 0.05123, 0.02668), (0.2159, 0.1047, 0.008585), (0.2148, 0.1042, 0.01356), (0.2131, 0.1033, 0.01781), (0.2106, 0.1021, 0.02139), (0.2073, 0.1005, 0.02433), (0.2032, 0.09854, 0.02668), (0.1874, 0.1497, 0.008585), (0.1865, 0.149, 0.01356), (0.185, 0.1478, 0.01781), (0.1828, 0.1461, 0.02139), (0.18, 0.1438, 0.02433), (0.1764, 0.141, 0.02668), (0.1497, 0.1874, 0.008585), (0.149, 0.1865, 0.01356), (0.1478, 0.185, 0.01781), (0.1461, 0.1828, 0.02139), (0.1438, 0.18, 0.02433), (0.141, 0.1764, 0.02668), (0.1047, 0.2159, 0.008585), (0.1042, 0.2148, 0.01356), (0.1033, 0.2131, 0.01781), (0.1021, 0.2106, 0.02139), (0.1005, 0.2073, 0.02433), (0.09853, 0.2032, 0.02668), (0.0544, 0.2336, 0.008585), (0.05415, 0.2325, 0.01356), (0.05371, 0.2306, 0.01781), (0.05308, 0.2279, 0.02139), (0.05226, 0.2244, 0.02433), (0.05123, 0.2199, 0.02668), (9.818e-09, 0.1395, 0.04264), (9.673e-09, 0.1354, 0.04265), (9.523e-09, 0.1322, 0.04172), (9.364e-09, 0.1297, 0.03982), (9.196e-09, 0.128, 0.03692), (9.016e-09, 0.127, 0.03301), (-0.03175, 0.1359, 0.04264), (-0.03083, 0.1319, 0.04265), (-0.0301, 0.1287, 0.04172), (-0.02954, 0.1263, 0.03982), (-0.02915, 0.1246, 0.03692), (-0.02892, 0.1236, 0.03301), (-0.06088, 0.1256, 0.04264), (-0.05911, 0.1219, 0.04265), (-0.05769, 0.119, 0.04172), (-0.05661, 0.1167, 0.03982), (-0.05586, 0.1152, 0.03692), (-0.05541, 0.1143, 0.03301), (-0.0871, 0.109, 0.04264), (-0.08456, 0.1058, 0.04265), (-0.08253, 0.1033, 0.04172), (-0.08099, 0.1014, 0.03982), (-0.07991, 0.1, 0.03692), (-0.07927, 0.09921, 0.03301), (-0.109, 0.0871, 0.04264), (-0.1058, 0.08456, 0.04265), (-0.1033, 0.08253, 0.04172), (-0.1014, 0.08099, 0.03982), (-0.1, 0.07991, 0.03692), (-0.09921, 0.07927, 0.03301), (-0.1256, 0.06088, 0.04264), (-0.1219, 0.05911, 0.04265), (-0.119, 0.05769, 0.04172), (-0.1167, 0.05661, 0.03982), (-0.1152, 0.05586, 0.03692), (-0.1143, 0.05541, 0.03301), (-0.1359, 0.03175, 0.04264), (-0.1319, 0.03083, 0.04265), (-0.1287, 0.0301, 0.04172), (-0.1263, 0.02954, 0.03982), (-0.1246, 0.02915, 0.03692), (-0.1236, 0.02892, 0.03301), (-0.1395, 0.0, 0.04264), (-0.1354, 0.0, 0.04265), (-0.1322, 0.0, 0.04172), (-0.1297, 0.0, 0.03982), (-0.128, 0.0, 0.03692), (-0.127, 0.0, 0.03301), (-0.1359, -0.03175, 0.04264), (-0.1319, -0.03083, 0.04265), (-0.1287, -0.0301, 0.04172), (-0.1263, -0.02954, 0.03982), (-0.1246, -0.02915, 0.03692), (-0.1236, -0.02892, 0.03301), (-0.1256, -0.06088, 0.04264), (-0.1219, -0.05911, 0.04265), (-0.119, -0.05769, 0.04172), (-0.1167, -0.05661, 0.03982), (-0.1152, -0.05586, 0.03692), (-0.1143, -0.05541, 0.03301), (-0.109, -0.0871, 0.04264), (-0.1058, -0.08456, 0.04265), (-0.1033, -0.08253, 0.04172), (-0.1014, -0.08099, 0.03982), (-0.1, -0.07991, 0.03692), (-0.09921, -0.07927, 0.03301), (-0.0871, -0.109, 0.04264), (-0.08456, -0.1058, 0.04265), (-0.08253, -0.1033, 0.04172), (-0.08099, -0.1014, 0.03982), (-0.07991, -0.1, 0.03692), (-0.07927, -0.09921, 0.03301), (-0.06088, -0.1256, 0.04264), (-0.05911, -0.1219, 0.04265), (-0.05769, -0.119, 0.04172), (-0.05661, -0.1167, 0.03982), (-0.05586, -0.1152, 0.03692), (-0.05541, -0.1143, 0.03301), (-0.03175, -0.1359, 0.04264), (-0.03083, -0.1319, 0.04265), (-0.0301, -0.1287, 0.04172), (-0.02954, -0.1263, 0.03982), (-0.02915, -0.1246, 0.03692), (-0.02892, -0.1236, 0.03301), (-1.884e-09, -0.1395, 0.04264), (-1.816e-09, -0.1354, 0.04265), (-1.796e-09, -0.1322, 0.04172), (-1.824e-09, -0.1297, 0.03982), (-1.901e-09, -0.128, 0.03692), (-2.028e-09, -0.127, 0.03301), (0.03175, -0.1359, 0.04264), (0.03083, -0.1319, 0.04265), (0.0301, -0.1287, 0.04172), (0.02954, -0.1263, 0.03982), (0.02915, -0.1246, 0.03692), (0.02892, -0.1236, 0.03301), (0.06088, -0.1256, 0.04264), (0.05911, -0.1219, 0.04265), (0.05769, -0.119, 0.04172), (0.05661, -0.1167, 0.03982), (0.05586, -0.1152, 0.03692), (0.05541, -0.1143, 0.03301), (0.0871, -0.109, 0.04264), (0.08456, -0.1058, 0.04265), (0.08253, -0.1033, 0.04172), (0.08099, -0.1014, 0.03982), (0.07991, -0.1, 0.03692), (0.07927, -0.09921, 0.03301), (0.109, -0.0871, 0.04264), (0.1058, -0.08456, 0.04265), (0.1033, -0.08253, 0.04172), (0.1014, -0.08099, 0.03982), (0.1, -0.07991, 0.03692), (0.09921, -0.07927, 0.03301), (0.1256, -0.06088, 0.04264), (0.1219, -0.05911, 0.04265), (0.119, -0.05769, 0.04172), (0.1167, -0.05661, 0.03982), (0.1152, -0.05586, 0.03692), (0.1143, -0.05541, 0.03301), (0.1359, -0.03175, 0.04264), (0.1319, -0.03083, 0.04265), (0.1287, -0.0301, 0.04172), (0.1263, -0.02954, 0.03982), (0.1246, -0.02915, 0.03692), (0.1236, -0.02892, 0.03301), (0.1395, 0.0, 0.04264), (0.1354, 0.0, 0.04265), (0.1322, 0.0, 0.04172), (0.1297, 0.0, 0.03982), (0.128, 0.0, 0.03692), (0.127, 0.0, 0.03301), (0.1359, 0.03175, 0.04264), (0.1319, 0.03083, 0.04265), (0.1287, 0.0301, 0.04172), (0.1263, 0.02954, 0.03982), (0.1246, 0.02915, 0.03692), (0.1236, 0.02892, 0.03301), (0.1256, 0.06088, 0.04264), (0.1219, 0.05911, 0.04265), (0.119, 0.05769, 0.04172), (0.1167, 0.05661, 0.03982), (0.1152, 0.05586, 0.03692), (0.1143, 0.05541, 0.03301), (0.109, 0.0871, 0.04264), (0.1058, 0.08456, 0.04265), (0.1033, 0.08253, 0.04172), (0.1014, 0.08099, 0.03982), (0.1, 0.07991, 0.03692), (0.09921, 0.07927, 0.03301), (0.0871, 0.109, 0.04264), (0.08456, 0.1058, 0.04265), (0.08253, 0.1033, 0.04172), (0.08099, 0.1014, 0.03982), (0.07991, 0.1, 0.03692), (0.07927, 0.09921, 0.03301), (0.06088, 0.1256, 0.04264), (0.05911, 0.1219, 0.04265), (0.05769, 0.119, 0.04172), (0.05661, 0.1167, 0.03982), (0.05586, 0.1152, 0.03692), (0.05541, 0.1143, 0.03301), (0.03175, 0.1359, 0.04264), (0.03083, 0.1319, 0.04265), (0.0301, 0.1287, 0.04172), (0.02954, 0.1263, 0.03982), (0.02915, 0.1246, 0.03692), (0.02892, 0.1236, 0.03301), (6.611e-09, 0.1266, -0.03221), (5.801e-09, 0.1223, -0.04265), (-1.031e-09, 0.08569, -0.07289), (2.289e-09, 0.0962, -0.06857), (0.01963, 0.08343, -0.07289), (0.02199, 0.09367, -0.06857), (0.02787, 0.1191, -0.04265), (0.02885, 0.1233, -0.03221), (0.03741, 0.07714, -0.07289), (0.04199, 0.08659, -0.06857), (0.05337, 0.1101, -0.04265), (0.05527, 0.114, -0.03221), (0.05352, 0.06698, -0.07289), (0.06007, 0.07519, -0.06857), (0.07635, 0.09556, -0.04265), (0.07906, 0.09896, -0.03221), (0.06698, 0.05352, -0.07289), (0.07519, 0.06007, -0.06857), (0.09556, 0.07635, -0.04265), (0.09896, 0.07907, -0.03221), (0.07714, 0.03741, -0.07289), (0.08659, 0.04199, -0.06857), (0.1101, 0.05337, -0.04265), (0.114, 0.05527, -0.03221), (0.08343, 0.01962, -0.07289), (0.09367, 0.02199, -0.06857), (0.1191, 0.02787, -0.04265), (0.1233, 0.02885, -0.03221), (-4.415e-09, -0.1266, -0.03221), (-4.667e-09, -0.1223, -0.04265), (-2.593e-09, -0.08569, -0.07289), (-4.831e-09, -0.0962, -0.06857), (-0.01963, -0.08343, -0.07289), (-0.02199, -0.09367, -0.06857), (-0.02787, -0.1191, -0.04265), (-0.02885, -0.1233, -0.03221), (-0.03741, -0.07714, -0.07289), (-0.04199, -0.08659, -0.06857), (-0.05337, -0.1101, -0.04265), (-0.05527, -0.114, -0.03221), (-0.05352, -0.06698, -0.07289), (-0.06007, -0.07519, -0.06857), (-0.07635, -0.09556, -0.04265), (-0.07906, -0.09896, -0.03221), (-0.06698, -0.05352, -0.07289), (-0.07519, -0.06007, -0.06857), (-0.09556, -0.07635, -0.04265), (-0.09896, -0.07907, -0.03221), (-0.07714, -0.03741, -0.07289), (-0.08659, -0.04199, -0.06857), (-0.1101, -0.05337, -0.04265), (-0.114, -0.05527, -0.03221), (-0.08343, -0.01962, -0.07289), (-0.09367, -0.02199, -0.06857), (-0.1191, -0.02787, -0.04265), (-0.1233, -0.02885, -0.03221), (0.05527, -0.114, -0.03221), (0.05337, -0.1101, -0.04265), (0.03741, -0.07714, -0.07289), (0.04199, -0.08659, -0.06857), (0.01963, -0.08343, -0.07289), (0.02199, -0.09367, -0.06857), (0.02787, -0.1191, -0.04265), (0.02885, -0.1233, -0.03221), (0.07906, -0.09896, -0.03221), (0.07635, -0.09556, -0.04265), (0.05352, -0.06698, -0.07289), (0.06007, -0.07519, -0.06857), (0.09896, -0.07907, -0.03221), (0.09556, -0.07635, -0.04265), (0.06698, -0.05351, -0.07289), (0.07519, -0.06007, -0.06857), (0.114, -0.05527, -0.03221), (0.1101, -0.05337, -0.04265), (0.07714, -0.03741, -0.07289), (0.08659, -0.04199, -0.06857), (0.1233, -0.02885, -0.03221), (0.1191, -0.02787, -0.04265), (0.08343, -0.01962, -0.07289), (0.09367, -0.02199, -0.06857), (0.1266, 0.0, -0.03221), (0.1223, 0.0, -0.04265), (0.08569, 0.0, -0.07289), (0.0962, 0.0, -0.06857), (-0.1233, 0.02885, -0.03221), (-0.1191, 0.02787, -0.04265), (-0.08343, 0.01962, -0.07289), (-0.09367, 0.02199, -0.06857), (-0.07714, 0.03741, -0.07289), (-0.08659, 0.04199, -0.06857), (-0.1101, 0.05337, -0.04265), (-0.114, 0.05527, -0.03221), (-0.06698, 0.05351, -0.07289), (-0.07519, 0.06007, -0.06857), (-0.09556, 0.07635, -0.04265), (-0.09896, 0.07907, -0.03221), (-0.05352, 0.06698, -0.07289), (-0.06007, 0.07519, -0.06857), (-0.07635, 0.09556, -0.04265), (-0.07906, 0.09896, -0.03221), (-0.03741, 0.07714, -0.07289), (-0.04199, 0.08659, -0.06857), (-0.05337, 0.1101, -0.04265), (-0.05527, 0.114, -0.03221), (-0.01963, 0.08343, -0.07289), (-0.02199, 0.09367, -0.06857), (-0.02787, 0.1191, -0.04265), (-0.02885, 0.1233, -0.03221), (-0.1266, 0.0, -0.03221), (-0.1223, 0.0, -0.04265), (-0.08569, 0.0, -0.07289), (-0.0962, 0.0, -0.06857), (-5.325e-10, 0.08747, -0.07281), (2.236e-11, 0.08912, -0.07256), (5.948e-10, 0.09067, -0.07214), (1.146e-09, 0.09214, -0.07154), (1.638e-09, 0.09353, -0.07075), (2.032e-09, 0.09488, -0.06976), (-0.02003, 0.08517, -0.07281), (-0.0204, 0.08678, -0.07256), (-0.02075, 0.08829, -0.07214), (-0.02108, 0.08972, -0.07154), (-0.02139, 0.09108, -0.07075), (-0.0217, 0.09239, -0.06976), (-0.03819, 0.07874, -0.07281), (-0.03891, 0.08023, -0.07256), (-0.03958, 0.08162, -0.07214), (-0.04022, 0.08294, -0.07154), (-0.04083, 0.0842, -0.07075), (-0.04142, 0.08541, -0.06976), (-0.05463, 0.06837, -0.07281), (-0.05566, 0.06966, -0.07256), (-0.05663, 0.07087, -0.07214), (-0.05754, 0.07202, -0.07154), (-0.05841, 0.07311, -0.07075), (-0.05925, 0.07416, -0.06976), (-0.06837, 0.05463, -0.07281), (-0.06966, 0.05566, -0.07256), (-0.07087, 0.05663, -0.07214), (-0.07202, 0.05754, -0.07154), (-0.07311, 0.05841, -0.07075), (-0.07416, 0.05925, -0.06976), (-0.07874, 0.03819, -0.07281), (-0.08023, 0.03891, -0.07256), (-0.08162, 0.03959, -0.07214), (-0.08294, 0.04022, -0.07154), (-0.0842, 0.04083, -0.07075), (-0.08541, 0.04142, -0.06976), (-0.08517, 0.02003, -0.07281), (-0.08678, 0.0204, -0.07256), (-0.08829, 0.02075, -0.07214), (-0.08972, 0.02108, -0.07154), (-0.09108, 0.02139, -0.07075), (-0.09239, 0.0217, -0.06976), (-0.08747, 0.0, -0.07281), (-0.08912, 0.0, -0.07256), (-0.09067, 0.0, -0.07214), (-0.09214, 0.0, -0.07154), (-0.09353, 0.0, -0.07075), (-0.09488, 0.0, -0.06976), (-0.08517, -0.02003, -0.07281), (-0.08678, -0.0204, -0.07256), (-0.08829, -0.02075, -0.07214), (-0.08972, -0.02108, -0.07154), (-0.09108, -0.02139, -0.07075), (-0.09239, -0.0217, -0.06976), (-0.07874, -0.03819, -0.07281), (-0.08023, -0.03891, -0.07256), (-0.08162, -0.03959, -0.07214), (-0.08294, -0.04022, -0.07154), (-0.0842, -0.04083, -0.07075), (-0.08541, -0.04142, -0.06976), (-0.06837, -0.05463, -0.07281), (-0.06966, -0.05566, -0.07256), (-0.07087, -0.05663, -0.07214), (-0.07202, -0.05754, -0.07154), (-0.07311, -0.05841, -0.07075), (-0.07416, -0.05925, -0.06976), (-0.05463, -0.06837, -0.07281), (-0.05566, -0.06966, -0.07256), (-0.05663, -0.07087, -0.07214), (-0.05754, -0.07202, -0.07154), (-0.05841, -0.07311, -0.07075), (-0.05925, -0.07416, -0.06976), (-0.03819, -0.07874, -0.07281), (-0.03891, -0.08023, -0.07256), (-0.03958, -0.08162, -0.07214), (-0.04022, -0.08294, -0.07154), (-0.04083, -0.0842, -0.07075), (-0.04142, -0.08541, -0.06976), (-0.02003, -0.08517, -0.07281), (-0.0204, -0.08678, -0.07256), (-0.02075, -0.08829, -0.07214), (-0.02108, -0.08972, -0.07154), (-0.02139, -0.09108, -0.07075), (-0.0217, -0.09239, -0.06976), (-2.959e-09, -0.08747, -0.07281), (-3.374e-09, -0.08912, -0.07256), (-3.801e-09, -0.09067, -0.07214), (-4.199e-09, -0.09214, -0.07154), (-4.529e-09, -0.09353, -0.07075), (-4.753e-09, -0.09488, -0.06976), (0.02003, -0.08517, -0.07281), (0.0204, -0.08678, -0.07256), (0.02075, -0.08829, -0.07214), (0.02108, -0.08972, -0.07154), (0.02139, -0.09108, -0.07075), (0.0217, -0.09239, -0.06976), (0.03819, -0.07874, -0.07281), (0.03891, -0.08023, -0.07256), (0.03958, -0.08162, -0.07214), (0.04022, -0.08294, -0.07154), (0.04083, -0.0842, -0.07075), (0.04142, -0.08541, -0.06976), (0.05463, -0.06837, -0.07281), (0.05566, -0.06966, -0.07256), (0.05663, -0.07087, -0.07214), (0.05754, -0.07202, -0.07154), (0.05841, -0.07311, -0.07075), (0.05925, -0.07416, -0.06976), (0.06837, -0.05463, -0.07281), (0.06966, -0.05566, -0.07256), (0.07087, -0.05663, -0.07214), (0.07202, -0.05754, -0.07154), (0.07311, -0.05841, -0.07075), (0.07416, -0.05925, -0.06976), (0.07874, -0.03819, -0.07281), (0.08023, -0.03891, -0.07256), (0.08162, -0.03959, -0.07214), (0.08294, -0.04022, -0.07154), (0.0842, -0.04083, -0.07075), (0.08541, -0.04142, -0.06976), (0.08517, -0.02003, -0.07281), (0.08678, -0.0204, -0.07256), (0.08829, -0.02075, -0.07214), (0.08972, -0.02108, -0.07154), (0.09108, -0.02139, -0.07075), (0.09239, -0.0217, -0.06976), (0.08747, 0.0, -0.07281), (0.08912, 0.0, -0.07256), (0.09067, 0.0, -0.07214), (0.09214, 0.0, -0.07154), (0.09353, 0.0, -0.07075), (0.09488, 0.0, -0.06976), (0.08517, 0.02003, -0.07281), (0.08678, 0.0204, -0.07256), (0.08829, 0.02075, -0.07214), (0.08972, 0.02108, -0.07154), (0.09108, 0.02139, -0.07075), (0.09239, 0.0217, -0.06976), (0.07874, 0.03819, -0.07281), (0.08023, 0.03891, -0.07256), (0.08162, 0.03959, -0.07214), (0.08294, 0.04022, -0.07154), (0.0842, 0.04083, -0.07075), (0.08541, 0.04142, -0.06976), (0.06837, 0.05463, -0.07281), (0.06966, 0.05566, -0.07256), (0.07087, 0.05663, -0.07214), (0.07202, 0.05754, -0.07154), (0.07311, 0.05841, -0.07075), (0.07416, 0.05925, -0.06976), (0.05463, 0.06837, -0.07281), (0.05566, 0.06966, -0.07256), (0.05663, 0.07087, -0.07214), (0.05754, 0.07202, -0.07154), (0.05841, 0.07311, -0.07075), (0.05925, 0.07416, -0.06976), (0.03819, 0.07874, -0.07281), (0.03891, 0.08023, -0.07256), (0.03958, 0.08162, -0.07214), (0.04022, 0.08294, -0.07154), (0.04083, 0.0842, -0.07075), (0.04142, 0.08541, -0.06976), (0.02003, 0.08517, -0.07281), (0.0204, 0.08678, -0.07256), (0.02075, 0.08829, -0.07214), (0.02108, 0.08972, -0.07154), (0.02139, 0.09108, -0.07075), (0.0217, 0.09239, -0.06976), (6.538e-09, 0.1266, -0.03398), (6.454e-09, 0.1263, -0.03563), (6.356e-09, 0.1259, -0.03717), (6.243e-09, 0.1253, -0.03862), (6.113e-09, 0.1245, -0.04001), (5.967e-09, 0.1235, -0.04135), (-0.02883, 0.1232, -0.03398), (-0.02877, 0.123, -0.03563), (-0.02868, 0.1226, -0.03717), (-0.02854, 0.122, -0.03862), (-0.02836, 0.1212, -0.04001), (-0.02814, 0.1202, -0.04135), (-0.05523, 0.1139, -0.03398), (-0.05512, 0.1137, -0.03563), (-0.05494, 0.1133, -0.03717), (-0.05467, 0.1127, -0.03862), (-0.05433, 0.112, -0.04001), (-0.05389, 0.1111, -0.04135), (-0.07901, 0.09889, -0.03398), (-0.07886, 0.0987, -0.03563), (-0.07859, 0.09837, -0.03717), (-0.07822, 0.09789, -0.03862), (-0.07772, 0.09727, -0.04001), (-0.0771, 0.09649, -0.04135), (-0.09889, 0.07901, -0.03398), (-0.0987, 0.07886, -0.03563), (-0.09837, 0.07859, -0.03717), (-0.09789, 0.07821, -0.03862), (-0.09727, 0.07772, -0.04001), (-0.09649, 0.0771, -0.04135), (-0.1139, 0.05523, -0.03398), (-0.1137, 0.05512, -0.03563), (-0.1133, 0.05494, -0.03717), (-0.1127, 0.05467, -0.03862), (-0.112, 0.05433, -0.04001), (-0.1111, 0.05389, -0.04135), (-0.1232, 0.02883, -0.03398), (-0.123, 0.02877, -0.03563), (-0.1226, 0.02868, -0.03717), (-0.122, 0.02854, -0.03862), (-0.1212, 0.02836, -0.04001), (-0.1202, 0.02814, -0.04135), (-0.1266, 0.0, -0.03398), (-0.1263, 0.0, -0.03563), (-0.1259, 0.0, -0.03717), (-0.1253, 0.0, -0.03862), (-0.1245, 0.0, -0.04001), (-0.1235, 0.0, -0.04135), (-0.1232, -0.02883, -0.03398), (-0.123, -0.02877, -0.03563), (-0.1226, -0.02868, -0.03717), (-0.122, -0.02854, -0.03862), (-0.1212, -0.02836, -0.04001), (-0.1202, -0.02814, -0.04135), (-0.1139, -0.05523, -0.03398), (-0.1137, -0.05512, -0.03563), (-0.1133, -0.05494, -0.03717), (-0.1127, -0.05467, -0.03862), (-0.112, -0.05433, -0.04001), (-0.1111, -0.05389, -0.04135), (-0.09889, -0.07901, -0.03398), (-0.0987, -0.07886, -0.03563), (-0.09837, -0.07859, -0.03717), (-0.09789, -0.07821, -0.03862), (-0.09727, -0.07772, -0.04001), (-0.09649, -0.0771, -0.04135), (-0.07901, -0.09889, -0.03398), (-0.07886, -0.0987, -0.03563), (-0.07859, -0.09837, -0.03717), (-0.07822, -0.09789, -0.03862), (-0.07772, -0.09727, -0.04001), (-0.0771, -0.09649, -0.04135), (-0.05523, -0.1139, -0.03398), (-0.05512, -0.1137, -0.03563), (-0.05494, -0.1133, -0.03717), (-0.05467, -0.1127, -0.03862), (-0.05433, -0.112, -0.04001), (-0.05389, -0.1111, -0.04135), (-0.02883, -0.1232, -0.03398), (-0.02877, -0.123, -0.03563), (-0.02868, -0.1226, -0.03717), (-0.02854, -0.122, -0.03862), (-0.02836, -0.1212, -0.04001), (-0.02814, -0.1202, -0.04135), (-4.477e-09, -0.1266, -0.03398), (-4.53e-09, -0.1263, -0.03563), (-4.574e-09, -0.1259, -0.03717), (-4.609e-09, -0.1253, -0.03862), (-4.636e-09, -0.1245, -0.04001), (-4.655e-09, -0.1235, -0.04135), (0.02883, -0.1232, -0.03398), (0.02877, -0.123, -0.03563), (0.02868, -0.1226, -0.03717), (0.02854, -0.122, -0.03862), (0.02836, -0.1212, -0.04001), (0.02814, -0.1202, -0.04135), (0.05523, -0.1139, -0.03398), (0.05512, -0.1137, -0.03563), (0.05494, -0.1133, -0.03717), (0.05467, -0.1127, -0.03862), (0.05433, -0.112, -0.04001), (0.05389, -0.1111, -0.04135), (0.07901, -0.09889, -0.03398), (0.07886, -0.0987, -0.03563), (0.07859, -0.09837, -0.03717), (0.07822, -0.09789, -0.03862), (0.07772, -0.09727, -0.04001), (0.0771, -0.09649, -0.04135), (0.09889, -0.07901, -0.03398), (0.0987, -0.07886, -0.03563), (0.09837, -0.07859, -0.03717), (0.09789, -0.07821, -0.03862), (0.09727, -0.07772, -0.04001), (0.09649, -0.0771, -0.04135), (0.1139, -0.05523, -0.03398), (0.1137, -0.05512, -0.03563), (0.1133, -0.05494, -0.03717), (0.1127, -0.05467, -0.03862), (0.112, -0.05433, -0.04001), (0.1111, -0.05389, -0.04135), (0.1232, -0.02883, -0.03398), (0.123, -0.02877, -0.03563), (0.1226, -0.02868, -0.03717), (0.122, -0.02854, -0.03862), (0.1212, -0.02836, -0.04001), (0.1202, -0.02814, -0.04135), (0.1266, 0.0, -0.03398), (0.1263, 0.0, -0.03563), (0.1259, 0.0, -0.03717), (0.1253, 0.0, -0.03862), (0.1245, 0.0, -0.04001), (0.1235, 0.0, -0.04135), (0.1232, 0.02883, -0.03398), (0.123, 0.02877, -0.03563), (0.1226, 0.02868, -0.03717), (0.122, 0.02854, -0.03862), (0.1212, 0.02836, -0.04001), (0.1202, 0.02814, -0.04135), (0.1139, 0.05523, -0.03398), (0.1137, 0.05512, -0.03563), (0.1133, 0.05494, -0.03717), (0.1127, 0.05467, -0.03862), (0.112, 0.05433, -0.04001), (0.1111, 0.05389, -0.04135), (0.09889, 0.07901, -0.03398), (0.0987, 0.07886, -0.03563), (0.09837, 0.07859, -0.03717), (0.09789, 0.07821, -0.03862), (0.09727, 0.07772, -0.04001), (0.09649, 0.0771, -0.04135), (0.07901, 0.09889, -0.03398), (0.07886, 0.0987, -0.03563), (0.07859, 0.09837, -0.03717), (0.07822, 0.09789, -0.03862), (0.07772, 0.09727, -0.04001), (0.0771, 0.09649, -0.04135), (0.05523, 0.1139, -0.03398), (0.05512, 0.1137, -0.03563), (0.05494, 0.1133, -0.03717), (0.05467, 0.1127, -0.03862), (0.05433, 0.112, -0.04001), (0.05389, 0.1111, -0.04135), (0.02883, 0.1232, -0.03398), (0.02877, 0.123, -0.03563), (0.02868, 0.1226, -0.03717), (0.02854, 0.122, -0.03862), (0.02836, 0.1212, -0.04001), (0.02814, 0.1202, -0.04135)], [], [(15, 22, 137, 84), (20, 21, 87, 89), (12, 13, 120, 118), (19, 20, 89, 91), (6, 7, 101, 103), (13, 14, 122, 120), (18, 19, 91, 93), (14, 8, 124, 122), (17, 18, 93, 95), (26, 27, 126, 129), (16, 17, 95, 97), (27, 0, 138, 126), (8, 16, 97, 124), (24, 25, 131, 133), (1, 9, 115, 98), (23, 24, 133, 135), (5, 6, 103, 105), (22, 23, 135, 137), (4, 5, 105, 107), (3, 4, 107, 109), (7, 1, 98, 101), (2, 3, 109, 111), (25, 26, 129, 131), (0, 2, 111, 138), (9, 10, 112, 115), (10, 11, 116, 112), (11, 12, 118, 116), (60, 56, 113, 117), (485, 489, 490, 486), (493, 497, 498, 494), (497, 501, 502, 498), (501, 559, 557, 502), (537, 507, 505, 538), (509, 513, 514, 510), (513, 517, 518, 514), (521, 525, 526, 522), (525, 529, 530, 526), (529, 587, 585, 530), (543, 535, 533, 541), (547, 543, 541, 545), (551, 547, 545, 549), (555, 551, 549, 553), (559, 555, 553, 557), (587, 563, 561, 585), (565, 569, 570, 566), (563, 565, 566, 561), (569, 573, 574, 570), (577, 581, 582, 578), (21, 15, 84, 87), (507, 509, 510, 505), (573, 577, 578, 574), (535, 537, 538, 533), (489, 493, 494, 490), (517, 521, 522, 518), (479, 481, 482, 477), (28, 31, 86, 85), (59, 42, 99, 114), (62, 60, 117, 119), (31, 33, 88, 86), (64, 62, 119, 121), (33, 35, 90, 88), (66, 64, 121, 123), (35, 37, 92, 90), (68, 66, 123, 125), (37, 39, 94, 92), (70, 73, 128, 127), (39, 41, 96, 94), (73, 75, 130, 128), (42, 45, 100, 99), (75, 77, 132, 130), (45, 47, 102, 100), (77, 79, 134, 132), (47, 49, 104, 102), (79, 81, 136, 134), (49, 51, 106, 104), (41, 68, 125, 96), (51, 53, 108, 106), (82, 70, 127, 139), (53, 55, 110, 108), (55, 82, 139, 110), (56, 59, 114, 113), (81, 28, 85, 136), (163, 169, 130, 132), (162, 168, 169, 163), (161, 167, 168, 162), (160, 166, 167, 161), (159, 165, 166, 160), (158, 164, 165, 159), (133, 131, 164, 158), (157, 163, 132, 134), (156, 162, 163, 157), (155, 161, 162, 156), (154, 160, 161, 155), (153, 159, 160, 154), (152, 158, 159, 153), (135, 133, 158, 152), (151, 157, 134, 136), (150, 156, 157, 151), (149, 155, 156, 150), (148, 154, 155, 149), (147, 153, 154, 148), (146, 152, 153, 147), (137, 135, 152, 146), (145, 151, 136, 85), (144, 150, 151, 145), (143, 149, 150, 144), (142, 148, 149, 143), (141, 147, 148, 142), (140, 146, 147, 141), (84, 137, 146, 140), (331, 337, 74, 76), (330, 336, 337, 331), (329, 335, 336, 330), (328, 334, 335, 329), (327, 333, 334, 328), (326, 332, 333, 327), (77, 75, 332, 326), (325, 331, 76, 78), (324, 330, 331, 325), (323, 329, 330, 324), (322, 328, 329, 323), (321, 327, 328, 322), (320, 326, 327, 321), (79, 77, 326, 320), (319, 325, 78, 80), (318, 324, 325, 319), (317, 323, 324, 318), (316, 322, 323, 317), (315, 321, 322, 316), (314, 320, 321, 315), (81, 79, 320, 314), (313, 319, 80, 29), (312, 318, 319, 313), (311, 317, 318, 312), (310, 316, 317, 311), (309, 315, 316, 310), (308, 314, 315, 309), (28, 81, 314, 308), (481, 485, 486, 482), (131, 129, 170, 164), (164, 170, 171, 165), (165, 171, 172, 166), (166, 172, 173, 167), (167, 173, 174, 168), (168, 174, 175, 169), (169, 175, 128, 130), (129, 126, 176, 170), (170, 176, 177, 171), (171, 177, 178, 172), (172, 178, 179, 173), (173, 179, 180, 174), (174, 180, 181, 175), (175, 181, 127, 128), (126, 138, 182, 176), (176, 182, 183, 177), (177, 183, 184, 178), (178, 184, 185, 179), (179, 185, 186, 180), (180, 186, 187, 181), (181, 187, 139, 127), (138, 111, 188, 182), (182, 188, 189, 183), (183, 189, 190, 184), (184, 190, 191, 185), (185, 191, 192, 186), (186, 192, 193, 187), (187, 193, 110, 139), (111, 109, 194, 188), (188, 194, 195, 189), (189, 195, 196, 190), (190, 196, 197, 191), (191, 197, 198, 192), (192, 198, 199, 193), (193, 199, 108, 110), (109, 107, 200, 194), (194, 200, 201, 195), (195, 201, 202, 196), (196, 202, 203, 197), (197, 203, 204, 198), (198, 204, 205, 199), (199, 205, 106, 108), (107, 105, 206, 200), (200, 206, 207, 201), (201, 207, 208, 202), (202, 208, 209, 203), (203, 209, 210, 204), (204, 210, 211, 205), (205, 211, 104, 106), (105, 103, 212, 206), (206, 212, 213, 207), (207, 213, 214, 208), (208, 214, 215, 209), (209, 215, 216, 210), (210, 216, 217, 211), (211, 217, 102, 104), (103, 101, 218, 212), (212, 218, 219, 213), (213, 219, 220, 214), (214, 220, 221, 215), (215, 221, 222, 216), (216, 222, 223, 217), (217, 223, 100, 102), (101, 98, 224, 218), (218, 224, 225, 219), (219, 225, 226, 220), (220, 226, 227, 221), (221, 227, 228, 222), (222, 228, 229, 223), (223, 229, 99, 100), (98, 115, 230, 224), (224, 230, 231, 225), (225, 231, 232, 226), (226, 232, 233, 227), (227, 233, 234, 228), (228, 234, 235, 229), (229, 235, 114, 99), (115, 112, 236, 230), (230, 236, 237, 231), (231, 237, 238, 232), (232, 238, 239, 233), (233, 239, 240, 234), (234, 240, 241, 235), (235, 241, 113, 114), (112, 116, 242, 236), (236, 242, 243, 237), (237, 243, 244, 238), (238, 244, 245, 239), (239, 245, 246, 240), (240, 246, 247, 241), (241, 247, 117, 113), (116, 118, 248, 242), (242, 248, 249, 243), (243, 249, 250, 244), (244, 250, 251, 245), (245, 251, 252, 246), (246, 252, 253, 247), (247, 253, 119, 117), (118, 120, 254, 248), (248, 254, 255, 249), (249, 255, 256, 250), (250, 256, 257, 251), (251, 257, 258, 252), (252, 258, 259, 253), (253, 259, 121, 119), (120, 122, 260, 254), (254, 260, 261, 255), (255, 261, 262, 256), (256, 262, 263, 257), (257, 263, 264, 258), (258, 264, 265, 259), (259, 265, 123, 121), (122, 124, 266, 260), (260, 266, 267, 261), (261, 267, 268, 262), (262, 268, 269, 263), (263, 269, 270, 264), (264, 270, 271, 265), (265, 271, 125, 123), (124, 97, 272, 266), (266, 272, 273, 267), (267, 273, 274, 268), (268, 274, 275, 269), (269, 275, 276, 270), (270, 276, 277, 271), (271, 277, 96, 125), (97, 95, 278, 272), (272, 278, 279, 273), (273, 279, 280, 274), (274, 280, 281, 275), (275, 281, 282, 276), (276, 282, 283, 277), (277, 283, 94, 96), (95, 93, 284, 278), (278, 284, 285, 279), (279, 285, 286, 280), (280, 286, 287, 281), (281, 287, 288, 282), (282, 288, 289, 283), (283, 289, 92, 94), (93, 91, 290, 284), (284, 290, 291, 285), (285, 291, 292, 286), (286, 292, 293, 287), (287, 293, 294, 288), (288, 294, 295, 289), (289, 295, 90, 92), (91, 89, 296, 290), (290, 296, 297, 291), (291, 297, 298, 292), (292, 298, 299, 293), (293, 299, 300, 294), (294, 300, 301, 295), (295, 301, 88, 90), (89, 87, 302, 296), (296, 302, 303, 297), (297, 303, 304, 298), (298, 304, 305, 299), (299, 305, 306, 300), (300, 306, 307, 301), (301, 307, 86, 88), (84, 140, 302, 87), (140, 141, 303, 302), (141, 142, 304, 303), (142, 143, 305, 304), (143, 144, 306, 305), (144, 145, 307, 306), (145, 85, 86, 307), (75, 73, 338, 332), (332, 338, 339, 333), (333, 339, 340, 334), (334, 340, 341, 335), (335, 341, 342, 336), (336, 342, 343, 337), (337, 343, 72, 74), (73, 70, 344, 338), (338, 344, 345, 339), (339, 345, 346, 340), (340, 346, 347, 341), (341, 347, 348, 342), (342, 348, 349, 343), (343, 349, 71, 72), (70, 82, 350, 344), (344, 350, 351, 345), (345, 351, 352, 346), (346, 352, 353, 347), (347, 353, 354, 348), (348, 354, 355, 349), (349, 355, 83, 71), (82, 55, 356, 350), (350, 356, 357, 351), (351, 357, 358, 352), (352, 358, 359, 353), (353, 359, 360, 354), (354, 360, 361, 355), (355, 361, 54, 83), (55, 53, 362, 356), (356, 362, 363, 357), (357, 363, 364, 358), (358, 364, 365, 359), (359, 365, 366, 360), (360, 366, 367, 361), (361, 367, 52, 54), (53, 51, 368, 362), (362, 368, 369, 363), (363, 369, 370, 364), (364, 370, 371, 365), (365, 371, 372, 366), (366, 372, 373, 367), (367, 373, 50, 52), (51, 49, 374, 368), (368, 374, 375, 369), (369, 375, 376, 370), (370, 376, 377, 371), (371, 377, 378, 372), (372, 378, 379, 373), (373, 379, 48, 50), (49, 47, 380, 374), (374, 380, 381, 375), (375, 381, 382, 376), (376, 382, 383, 377), (377, 383, 384, 378), (378, 384, 385, 379), (379, 385, 46, 48), (47, 45, 386, 380), (380, 386, 387, 381), (381, 387, 388, 382), (382, 388, 389, 383), (383, 389, 390, 384), (384, 390, 391, 385), (385, 391, 44, 46), (45, 42, 392, 386), (386, 392, 393, 387), (387, 393, 394, 388), (388, 394, 395, 389), (389, 395, 396, 390), (390, 396, 397, 391), (391, 397, 43, 44), (42, 59, 398, 392), (392, 398, 399, 393), (393, 399, 400, 394), (394, 400, 401, 395), (395, 401, 402, 396), (396, 402, 403, 397), (397, 403, 58, 43), (59, 56, 404, 398), (398, 404, 405, 399), (399, 405, 406, 400), (400, 406, 407, 401), (401, 407, 408, 402), (402, 408, 409, 403), (403, 409, 57, 58), (56, 60, 410, 404), (404, 410, 411, 405), (405, 411, 412, 406), (406, 412, 413, 407), (407, 413, 414, 408), (408, 414, 415, 409), (409, 415, 61, 57), (60, 62, 416, 410), (410, 416, 417, 411), (411, 417, 418, 412), (412, 418, 419, 413), (413, 419, 420, 414), (414, 420, 421, 415), (415, 421, 63, 61), (62, 64, 422, 416), (416, 422, 423, 417), (417, 423, 424, 418), (418, 424, 425, 419), (419, 425, 426, 420), (420, 426, 427, 421), (421, 427, 65, 63), (64, 66, 428, 422), (422, 428, 429, 423), (423, 429, 430, 424), (424, 430, 431, 425), (425, 431, 432, 426), (426, 432, 433, 427), (427, 433, 67, 65), (66, 68, 434, 428), (428, 434, 435, 429), (429, 435, 436, 430), (430, 436, 437, 431), (431, 437, 438, 432), (432, 438, 439, 433), (433, 439, 69, 67), (68, 41, 440, 434), (434, 440, 441, 435), (435, 441, 442, 436), (436, 442, 443, 437), (437, 443, 444, 438), (438, 444, 445, 439), (439, 445, 40, 69), (41, 39, 446, 440), (440, 446, 447, 441), (441, 447, 448, 442), (442, 448, 449, 443), (443, 449, 450, 444), (444, 450, 451, 445), (445, 451, 38, 40), (39, 37, 452, 446), (446, 452, 453, 447), (447, 453, 454, 448), (448, 454, 455, 449), (449, 455, 456, 450), (450, 456, 457, 451), (451, 457, 36, 38), (37, 35, 458, 452), (452, 458, 459, 453), (453, 459, 460, 454), (454, 460, 461, 455), (455, 461, 462, 456), (456, 462, 463, 457), (457, 463, 34, 36), (35, 33, 464, 458), (458, 464, 465, 459), (459, 465, 466, 460), (460, 466, 467, 461), (461, 467, 468, 462), (462, 468, 469, 463), (463, 469, 32, 34), (33, 31, 470, 464), (464, 470, 471, 465), (465, 471, 472, 466), (466, 472, 473, 467), (467, 473, 474, 468), (468, 474, 475, 469), (469, 475, 30, 32), (28, 308, 470, 31), (308, 309, 471, 470), (309, 310, 472, 471), (310, 311, 473, 472), (311, 312, 474, 473), (312, 313, 475, 474), (313, 29, 30, 475), (30, 29, 476, 483), (32, 30, 483, 487), (34, 32, 487, 491), (36, 34, 491, 495), (38, 36, 495, 499), (40, 38, 499, 503), (44, 43, 504, 511), (46, 44, 511, 515), (48, 46, 515, 519), (50, 48, 519, 523), (52, 50, 523, 527), (54, 52, 527, 531), (58, 57, 532, 539), (57, 61, 540, 532), (61, 63, 544, 540), (63, 65, 548, 544), (65, 67, 552, 548), (67, 69, 556, 552), (72, 71, 560, 567), (74, 72, 567, 571), (76, 74, 571, 575), (78, 76, 575, 579), (80, 78, 579, 583), (69, 40, 503, 556), (71, 83, 584, 560), (83, 54, 531, 584), (29, 80, 583, 476), (43, 58, 539, 504), (586, 528, 524, 520, 516, 512, 508, 506, 536, 534, 542, 546, 550, 554, 558, 500, 496, 492, 488, 484, 480, 478, 580, 576, 572, 568, 564, 562), (611, 573, 569, 617), (779, 785, 570, 574), (610, 611, 617, 616), (778, 784, 785, 779), (609, 610, 616, 615), (777, 783, 784, 778), (608, 609, 615, 614), (776, 782, 783, 777), (607, 608, 614, 613), (775, 781, 782, 776), (606, 607, 613, 612), (774, 780, 781, 775), (572, 606, 612, 568), (575, 571, 780, 774), (605, 577, 573, 611), (773, 779, 574, 578), (604, 605, 611, 610), (772, 778, 779, 773), (603, 604, 610, 609), (771, 777, 778, 772), (602, 603, 609, 608), (770, 776, 777, 771), (601, 602, 608, 607), (769, 775, 776, 770), (600, 601, 607, 606), (768, 774, 775, 769), (576, 600, 606, 572), (579, 575, 774, 768), (599, 581, 577, 605), (767, 773, 578, 582), (598, 599, 605, 604), (766, 772, 773, 767), (597, 598, 604, 603), (765, 771, 772, 766), (596, 597, 603, 602), (764, 770, 771, 765), (595, 596, 602, 601), (763, 769, 770, 764), (594, 595, 601, 600), (762, 768, 769, 763), (580, 594, 600, 576), (583, 579, 768, 762), (593, 479, 581, 599), (761, 767, 582, 477), (592, 593, 599, 598), (760, 766, 767, 761), (591, 592, 598, 597), (759, 765, 766, 760), (590, 591, 597, 596), (758, 764, 765, 759), (589, 590, 596, 595), (757, 763, 764, 758), (588, 589, 595, 594), (756, 762, 763, 757), (478, 588, 594, 580), (476, 583, 762, 756), (581, 479, 477, 582), (568, 612, 618, 564), (612, 613, 619, 618), (613, 614, 620, 619), (614, 615, 621, 620), (615, 616, 622, 621), (616, 617, 623, 622), (617, 569, 565, 623), (564, 618, 624, 562), (618, 619, 625, 624), (619, 620, 626, 625), (620, 621, 627, 626), (621, 622, 628, 627), (622, 623, 629, 628), (623, 565, 563, 629), (562, 624, 630, 586), (624, 625, 631, 630), (625, 626, 632, 631), (626, 627, 633, 632), (627, 628, 634, 633), (628, 629, 635, 634), (629, 563, 587, 635), (586, 630, 636, 528), (630, 631, 637, 636), (631, 632, 638, 637), (632, 633, 639, 638), (633, 634, 640, 639), (634, 635, 641, 640), (635, 587, 529, 641), (528, 636, 642, 524), (636, 637, 643, 642), (637, 638, 644, 643), (638, 639, 645, 644), (639, 640, 646, 645), (640, 641, 647, 646), (641, 529, 525, 647), (524, 642, 648, 520), (642, 643, 649, 648), (643, 644, 650, 649), (644, 645, 651, 650), (645, 646, 652, 651), (646, 647, 653, 652), (647, 525, 521, 653), (520, 648, 654, 516), (648, 649, 655, 654), (649, 650, 656, 655), (650, 651, 657, 656), (651, 652, 658, 657), (652, 653, 659, 658), (653, 521, 517, 659), (516, 654, 660, 512), (654, 655, 661, 660), (655, 656, 662, 661), (656, 657, 663, 662), (657, 658, 664, 663), (658, 659, 665, 664), (659, 517, 513, 665), (512, 660, 666, 508), (660, 661, 667, 666), (661, 662, 668, 667), (662, 663, 669, 668), (663, 664, 670, 669), (664, 665, 671, 670), (665, 513, 509, 671), (508, 666, 672, 506), (666, 667, 673, 672), (667, 668, 674, 673), (668, 669, 675, 674), (669, 670, 676, 675), (670, 671, 677, 676), (671, 509, 507, 677), (506, 672, 678, 536), (672, 673, 679, 678), (673, 674, 680, 679), (674, 675, 681, 680), (675, 676, 682, 681), (676, 677, 683, 682), (677, 507, 537, 683), (536, 678, 684, 534), (678, 679, 685, 684), (679, 680, 686, 685), (680, 681, 687, 686), (681, 682, 688, 687), (682, 683, 689, 688), (683, 537, 535, 689), (534, 684, 690, 542), (684, 685, 691, 690), (685, 686, 692, 691), (686, 687, 693, 692), (687, 688, 694, 693), (688, 689, 695, 694), (689, 535, 543, 695), (542, 690, 696, 546), (690, 691, 697, 696), (691, 692, 698, 697), (692, 693, 699, 698), (693, 694, 700, 699), (694, 695, 701, 700), (695, 543, 547, 701), (546, 696, 702, 550), (696, 697, 703, 702), (697, 698, 704, 703), (698, 699, 705, 704), (699, 700, 706, 705), (700, 701, 707, 706), (701, 547, 551, 707), (550, 702, 708, 554), (702, 703, 709, 708), (703, 704, 710, 709), (704, 705, 711, 710), (705, 706, 712, 711), (706, 707, 713, 712), (707, 551, 555, 713), (554, 708, 714, 558), (708, 709, 715, 714), (709, 710, 716, 715), (710, 711, 717, 716), (711, 712, 718, 717), (712, 713, 719, 718), (713, 555, 559, 719), (558, 714, 720, 500), (714, 715, 721, 720), (715, 716, 722, 721), (716, 717, 723, 722), (717, 718, 724, 723), (718, 719, 725, 724), (719, 559, 501, 725), (500, 720, 726, 496), (720, 721, 727, 726), (721, 722, 728, 727), (722, 723, 729, 728), (723, 724, 730, 729), (724, 725, 731, 730), (725, 501, 497, 731), (496, 726, 732, 492), (726, 727, 733, 732), (727, 728, 734, 733), (728, 729, 735, 734), (729, 730, 736, 735), (730, 731, 737, 736), (731, 497, 493, 737), (492, 732, 738, 488), (732, 733, 739, 738), (733, 734, 740, 739), (734, 735, 741, 740), (735, 736, 742, 741), (736, 737, 743, 742), (737, 493, 489, 743), (488, 738, 744, 484), (738, 739, 745, 744), (739, 740, 746, 745), (740, 741, 747, 746), (741, 742, 748, 747), (742, 743, 749, 748), (743, 489, 485, 749), (484, 744, 750, 480), (744, 745, 751, 750), (745, 746, 752, 751), (746, 747, 753, 752), (747, 748, 754, 753), (748, 749, 755, 754), (749, 485, 481, 755), (478, 480, 750, 588), (588, 750, 751, 589), (589, 751, 752, 590), (590, 752, 753, 591), (591, 753, 754, 592), (592, 754, 755, 593), (593, 755, 481, 479), (571, 567, 786, 780), (780, 786, 787, 781), (781, 787, 788, 782), (782, 788, 789, 783), (783, 789, 790, 784), (784, 790, 791, 785), (785, 791, 566, 570), (567, 560, 792, 786), (786, 792, 793, 787), (787, 793, 794, 788), (788, 794, 795, 789), (789, 795, 796, 790), (790, 796, 797, 791), (791, 797, 561, 566), (560, 584, 798, 792), (792, 798, 799, 793), (793, 799, 800, 794), (794, 800, 801, 795), (795, 801, 802, 796), (796, 802, 803, 797), (797, 803, 585, 561), (584, 531, 804, 798), (798, 804, 805, 799), (799, 805, 806, 800), (800, 806, 807, 801), (801, 807, 808, 802), (802, 808, 809, 803), (803, 809, 530, 585), (531, 527, 810, 804), (804, 810, 811, 805), (805, 811, 812, 806), (806, 812, 813, 807), (807, 813, 814, 808), (808, 814, 815, 809), (809, 815, 526, 530), (527, 523, 816, 810), (810, 816, 817, 811), (811, 817, 818, 812), (812, 818, 819, 813), (813, 819, 820, 814), (814, 820, 821, 815), (815, 821, 522, 526), (523, 519, 822, 816), (816, 822, 823, 817), (817, 823, 824, 818), (818, 824, 825, 819), (819, 825, 826, 820), (820, 826, 827, 821), (821, 827, 518, 522), (519, 515, 828, 822), (822, 828, 829, 823), (823, 829, 830, 824), (824, 830, 831, 825), (825, 831, 832, 826), (826, 832, 833, 827), (827, 833, 514, 518), (515, 511, 834, 828), (828, 834, 835, 829), (829, 835, 836, 830), (830, 836, 837, 831), (831, 837, 838, 832), (832, 838, 839, 833), (833, 839, 510, 514), (511, 504, 840, 834), (834, 840, 841, 835), (835, 841, 842, 836), (836, 842, 843, 837), (837, 843, 844, 838), (838, 844, 845, 839), (839, 845, 505, 510), (504, 539, 846, 840), (840, 846, 847, 841), (841, 847, 848, 842), (842, 848, 849, 843), (843, 849, 850, 844), (844, 850, 851, 845), (845, 851, 538, 505), (539, 532, 852, 846), (846, 852, 853, 847), (847, 853, 854, 848), (848, 854, 855, 849), (849, 855, 856, 850), (850, 856, 857, 851), (851, 857, 533, 538), (532, 540, 858, 852), (852, 858, 859, 853), (853, 859, 860, 854), (854, 860, 861, 855), (855, 861, 862, 856), (856, 862, 863, 857), (857, 863, 541, 533), (540, 544, 864, 858), (858, 864, 865, 859), (859, 865, 866, 860), (860, 866, 867, 861), (861, 867, 868, 862), (862, 868, 869, 863), (863, 869, 545, 541), (544, 548, 870, 864), (864, 870, 871, 865), (865, 871, 872, 866), (866, 872, 873, 867), (867, 873, 874, 868), (868, 874, 875, 869), (869, 875, 549, 545), (548, 552, 876, 870), (870, 876, 877, 871), (871, 877, 878, 872), (872, 878, 879, 873), (873, 879, 880, 874), (874, 880, 881, 875), (875, 881, 553, 549), (552, 556, 882, 876), (876, 882, 883, 877), (877, 883, 884, 878), (878, 884, 885, 879), (879, 885, 886, 880), (880, 886, 887, 881), (881, 887, 557, 553), (556, 503, 888, 882), (882, 888, 889, 883), (883, 889, 890, 884), (884, 890, 891, 885), (885, 891, 892, 886), (886, 892, 893, 887), (887, 893, 502, 557), (503, 499, 894, 888), (888, 894, 895, 889), (889, 895, 896, 890), (890, 896, 897, 891), (891, 897, 898, 892), (892, 898, 899, 893), (893, 899, 498, 502), (499, 495, 900, 894), (894, 900, 901, 895), (895, 901, 902, 896), (896, 902, 903, 897), (897, 903, 904, 898), (898, 904, 905, 899), (899, 905, 494, 498), (495, 491, 906, 900), (900, 906, 907, 901), (901, 907, 908, 902), (902, 908, 909, 903), (903, 909, 910, 904), (904, 910, 911, 905), (905, 911, 490, 494), (491, 487, 912, 906), (906, 912, 913, 907), (907, 913, 914, 908), (908, 914, 915, 909), (909, 915, 916, 910), (910, 916, 917, 911), (911, 917, 486, 490), (487, 483, 918, 912), (912, 918, 919, 913), (913, 919, 920, 914), (914, 920, 921, 915), (915, 921, 922, 916), (916, 922, 923, 917), (917, 923, 482, 486), (476, 756, 918, 483), (756, 757, 919, 918), (757, 758, 920, 919), (758, 759, 921, 920), (759, 760, 922, 921), (760, 761, 923, 922), (761, 477, 482, 923)])
me_plane_146.polygons.foreach_set('use_smooth', [True] * 897)
_k = set([(0, 2), (0, 27), (1, 7), (1, 9), (2, 3), (3, 4), (4, 5), (5, 6), (6, 7), (8, 14), (8, 16), (9, 10), (10, 11), (11, 12), (12, 13), (13, 14), (15, 21), (15, 22), (16, 17), (17, 18), (18, 19), (19, 20), (20, 21), (22, 23), (23, 24), (24, 25), (25, 26), (26, 27)])
me_plane_146.attributes.new('sharp_edge', 'BOOLEAN', 'EDGE').data.foreach_set('value', [ (min(e.vertices), max(e.vertices)) in _k for e in me_plane_146.edges])
me_plane_146.materials.append(None)
me_plane_146.use_remesh_preserve_volume = False
me_plane_146.use_remesh_preserve_attributes = False
me_plane_146.use_mirror_vertex_groups = False
me_plane_146.update()

# ---- objects
ob_plane_136 = bpy.data.objects.new('Plane.136', me_plane_145)
ob_plane_138 = bpy.data.objects.new('Plane.138', me_plane_147)
ob_plane_137 = bpy.data.objects.new('Plane.137', me_plane_146)

# ---- transforms, parenting, visibility, modifiers, constraints
ob_plane_136.location = (0.0, 0.0, 0.0)
ob_plane_136.hide_render = True
ob_plane_136.display_type = 'WIRE'
ob_plane_136.show_in_front = True
ob_plane_136.lineart.crease_threshold = 0.0
_m = ob_plane_136.modifiers.new('Auto Smooth', 'NODES')
_m.node_group = ng_auto_smooth
_gi = [s.identifier for s in ng_auto_smooth.interface.items_tree if s.item_type == 'SOCKET' and s.in_out == 'INPUT']
_m[_gi[1]] = 3.142  # Angle
ob_plane_138.parent = ob_plane_136
ob_plane_138.matrix_parent_inverse = Matrix(((1.0, 0.0, 0.0, -0.0), (0.0, 1.0, 0.0, -24.2), (0.0, 0.0, 1.0, -0.0), (0.0, 0.0, 0.0, 1.0)))
ob_plane_138.location = (0.0, 24.2, 0.0)
ob_plane_138.lineart.crease_threshold = 0.0
_vg = ob_plane_138.vertex_groups.new(name='conform')
_m = ob_plane_138.modifiers.new('Auto Smooth', 'NODES')
_m.node_group = ng_auto_smooth
_gi = [s.identifier for s in ng_auto_smooth.interface.items_tree if s.item_type == 'SOCKET' and s.in_out == 'INPUT']
_m[_gi[1]] = 3.142  # Angle
ob_plane_137.parent = ob_plane_138
ob_plane_137.location = (0.0, 0.0, 0.1553)
ob_plane_137.lineart.crease_threshold = 0.0
_m = ob_plane_137.modifiers.new('Auto Smooth', 'NODES')
_m.node_group = ng_auto_smooth
_gi = [s.identifier for s in ng_auto_smooth.interface.items_tree if s.item_type == 'SOCKET' and s.in_out == 'INPUT']
_m[_gi[1]] = 3.142  # Angle

# ---- collection membership
col_collection_1.objects.link(ob_plane_136)
col_collection_1.objects.link(ob_plane_138)
col_collection_1.objects.link(ob_plane_137)

# ---- scene / render settings (as saved in the file)
scene.frame_start = 0; scene.frame_end = 250; scene.frame_set(0)
scene.render.engine = 'CYCLES'
scene.render.dither_intensity = 0.0
scene.cycles.use_denoising = False
scene.cycles.samples = 32
scene.cycles.sampling_pattern = 'TABULATED_SOBOL'
scene.cycles.use_adaptive_sampling = False
scene.cycles.use_light_tree = False
scene.cycles.blur_glossy = 0.0
scene.cycles.sample_clamp_indirect = 0.0
scene.view_settings.view_transform = 'Filmic'
scene.view_settings.exposure = 2.0
scene.view_settings.gamma = 1.3
bpy.context.view_layer.update()

# ---- added for rendering (the .blend has no active camera and no usable light): camera, sun
cam_auto = bpy.data.cameras.new('AutoCamera')
cam_auto.lens = 50.0
cam_auto.sensor_width = 36.0
cam_auto.clip_end = 1000.0
ob_auto_camera = bpy.data.objects.new('AutoCamera', cam_auto)
scene.collection.objects.link(ob_auto_camera)
ob_auto_camera.location = (1.85287, -2.22344, 1.47506)
ob_auto_camera.rotation_euler = (1.09748, -7.21219e-08, 0.694738)
scene.camera = ob_auto_camera
light_auto_sun = bpy.data.lights.new('AutoSun', 'SUN')
light_auto_sun.energy = 3.0
light_auto_sun.angle = 0.0523599
ob_auto_sun = bpy.data.objects.new('AutoSun', light_auto_sun)
scene.collection.objects.link(ob_auto_sun)
ob_auto_sun.rotation_euler = (0.872665, 0.174533, 0.523599)
bpy.context.view_layer.update()
